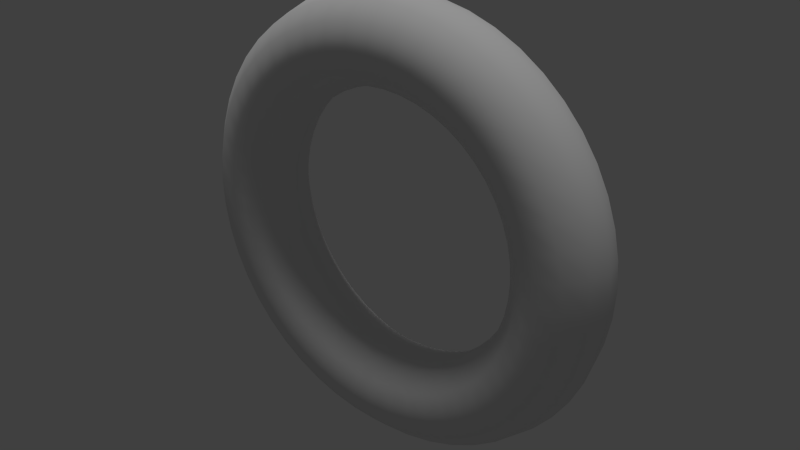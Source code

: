 # Source: torus.blend  (saved by Blender 2.72.0; exported with 4.5.12 LTS)
import bpy
from mathutils import Matrix  # noqa: F401  (used for matrix-valued properties, if any)

bpy.ops.wm.read_factory_settings(use_empty=True)
scene = bpy.context.scene
scene.name = 'Scene'

# ---- collections
col_collection_1 = bpy.data.collections.new('Collection 1'); scene.collection.children.link(col_collection_1)

# ---- world
world_world = bpy.data.worlds.new('World'); scene.world = world_world
world_world.color = (0.05088, 0.05088, 0.05088)
world_world.use_sun_shadow = False
world_world.sun_shadow_jitter_overblur = 0.0
world_world.cycles.sampling_method = 'MANUAL'
world_world.cycles.sample_map_resolution = 256

# ---- lights
light_hemi = bpy.data.lights.new('Hemi', 'SUN')
light_hemi.transmission_factor = 0.0
light_hemi.angle = 0.1993
light_hemi.energy = 1.0
light_hemi.shadow_buffer_clip_start = 0.5
light_hemi.shadow_soft_size = 0.1
light_hemi.shadow_cascade_max_distance = 1000.0
light_hemi.cycles.use_multiple_importance_sampling = False

# ---- meshes
me_torus = bpy.data.meshes.new('Torus')
me_torus.from_pydata([(1.25, 6.398e-08, 1.24), (1.217, -0.125, 1.24), (1.125, -0.2165, 1.24), (1.0, -0.25, 1.24), (0.875, -0.2165, 1.24), (0.7835, -0.125, 1.24), (0.75, 6.398e-08, 1.24), (0.7835, 0.125, 1.24), (0.875, 0.2165, 1.24), (1.0, 0.25, 1.24), (1.125, 0.2165, 1.24), (1.217, 0.125, 1.24), (1.239, 5.96e-08, 1.403), (1.206, -0.125, 1.399), (1.115, -0.2165, 1.387), (0.9914, -0.25, 1.371), (0.8675, -0.2165, 1.354), (0.7768, -0.125, 1.342), (0.7436, 5.96e-08, 1.338), (0.7768, 0.125, 1.342), (0.8675, 0.2165, 1.354), (0.9914, 0.25, 1.371), (1.115, 0.2165, 1.387), (1.206, 0.125, 1.399), (1.207, 5.96e-08, 1.564), (1.175, -0.125, 1.555), (1.087, -0.2165, 1.531), (0.9659, -0.25, 1.499), (0.8452, -0.2165, 1.467), (0.7568, -0.125, 1.443), (0.7244, 5.96e-08, 1.434), (0.7568, 0.125, 1.443), (0.8452, 0.2165, 1.467), (0.9659, 0.25, 1.499), (1.087, 0.2165, 1.531), (1.175, 0.125, 1.555), (1.155, 2.98e-08, 1.719), (1.124, -0.125, 1.706), (1.039, -0.2165, 1.671), (0.9239, -0.25, 1.623), (0.8084, -0.2165, 1.575), (0.7239, -0.125, 1.54), (0.6929, 5.96e-08, 1.527), (0.7239, 0.125, 1.54), (0.8084, 0.2165, 1.575), (0.9239, 0.25, 1.623), (1.039, 0.2165, 1.671), (1.124, 0.125, 1.706), (1.083, 5.96e-08, 1.865), (1.054, -0.125, 1.848), (0.9743, -0.2165, 1.803), (0.866, -0.25, 1.74), (0.7578, -0.2165, 1.678), (0.6785, -0.125, 1.632), (0.6495, 5.96e-08, 1.615), (0.6785, 0.125, 1.632), (0.7578, 0.2165, 1.678), (0.866, 0.25, 1.74), (0.9743, 0.2165, 1.803), (1.054, 0.125, 1.848), (0.9917, 5.96e-08, 2.001), (0.9651, -0.125, 1.981), (0.8925, -0.2165, 1.925), (0.7934, -0.25, 1.849), (0.6942, -0.2165, 1.773), (0.6216, -0.125, 1.717), (0.595, 2.98e-08, 1.697), (0.6216, 0.125, 1.717), (0.6942, 0.2165, 1.773), (0.7934, 0.25, 1.849), (0.8925, 0.2165, 1.925), (0.9651, 0.125, 1.981), (0.8839, 0.0, 2.124), (0.8602, -0.125, 2.1), (0.7955, -0.2165, 2.036), (0.7071, -0.25, 1.947), (0.6187, -0.2165, 1.859), (0.554, -0.125, 1.794), (0.5303, 5.96e-08, 1.771), (0.554, 0.125, 1.794), (0.6187, 0.2165, 1.859), (0.7071, 0.25, 1.947), (0.7955, 0.2165, 2.036), (0.8602, 0.125, 2.1), (0.761, 0.0, 2.232), (0.7406, -0.125, 2.205), (0.6849, -0.2165, 2.133), (0.6088, -0.25, 2.034), (0.5327, -0.2165, 1.934), (0.477, -0.125, 1.862), (0.4566, 5.96e-08, 1.835), (0.477, 0.125, 1.862), (0.5327, 0.2165, 1.934), (0.6088, 0.25, 2.034), (0.6849, 0.2165, 2.133), (0.7406, 0.125, 2.205), (0.625, 0.0, 2.323), (0.6083, -0.125, 2.294), (0.5625, -0.2165, 2.214), (0.5, -0.25, 2.106), (0.4375, -0.2165, 1.998), (0.3917, -0.125, 1.919), (0.375, 5.96e-08, 1.89), (0.3917, 0.125, 1.919), (0.4375, 0.2165, 1.998), (0.5, 0.25, 2.106), (0.5625, 0.2165, 2.214), (0.6083, 0.125, 2.294), (0.4784, 0.0, 2.395), (0.4655, -0.125, 2.364), (0.4305, -0.2165, 2.28), (0.3827, -0.25, 2.164), (0.3348, -0.2165, 2.049), (0.2998, -0.125, 1.964), (0.287, 5.96e-08, 1.933), (0.2998, 0.125, 1.964), (0.3348, 0.2165, 2.049), (0.3827, 0.25, 2.164), (0.4305, 0.2165, 2.28), (0.4655, 0.125, 2.364), (0.3235, 0.0, 2.448), (0.3149, -0.125, 2.415), (0.2912, -0.2165, 2.327), (0.2588, -0.25, 2.206), (0.2265, -0.2165, 2.085), (0.2028, -0.125, 1.997), (0.1941, 5.96e-08, 1.965), (0.2028, 0.125, 1.997), (0.2265, 0.2165, 2.085), (0.2588, 0.25, 2.206), (0.2912, 0.2165, 2.327), (0.3149, 0.125, 2.415), (0.1632, 0.0, 2.479), (0.1588, -0.125, 2.446), (0.1468, -0.2165, 2.356), (0.1305, -0.25, 2.232), (0.1142, -0.2165, 2.108), (0.1023, -0.125, 2.017), (0.09789, 5.96e-08, 1.984), (0.1023, 0.125, 2.017), (0.1142, 0.2165, 2.108), (0.1305, 0.25, 2.232), (0.1468, 0.2165, 2.356), (0.1588, 0.125, 2.446), (5.96e-08, 0.0, 2.49), (1.192e-07, -0.125, 2.457), (1.192e-07, -0.2165, 2.365), (8.941e-08, -0.25, 2.24), (8.941e-08, -0.2165, 2.115), (5.96e-08, -0.125, 2.024), (8.941e-08, 5.96e-08, 1.99), (5.96e-08, 0.125, 2.024), (8.941e-08, 0.2165, 2.115), (8.941e-08, 0.25, 2.24), (1.192e-07, 0.2165, 2.365), (1.192e-07, 0.125, 2.457), (-0.1632, 0.0, 2.479), (-0.1588, -0.125, 2.446), (-0.1468, -0.2165, 2.356), (-0.1305, -0.25, 2.232), (-0.1142, -0.2165, 2.108), (-0.1023, -0.125, 2.017), (-0.09789, 5.96e-08, 1.984), (-0.1023, 0.125, 2.017), (-0.1142, 0.2165, 2.108), (-0.1305, 0.25, 2.232), (-0.1468, 0.2165, 2.356), (-0.1588, 0.125, 2.446), (-0.3235, 0.0, 2.448), (-0.3149, -0.125, 2.415), (-0.2912, -0.2165, 2.327), (-0.2588, -0.25, 2.206), (-0.2265, -0.2165, 2.085), (-0.2028, -0.125, 1.997), (-0.1941, 5.96e-08, 1.965), (-0.2028, 0.125, 1.997), (-0.2265, 0.2165, 2.085), (-0.2588, 0.25, 2.206), (-0.2912, 0.2165, 2.327), (-0.3149, 0.125, 2.415), (-0.4784, 0.0, 2.395), (-0.4655, -0.125, 2.364), (-0.4305, -0.2165, 2.28), (-0.3827, -0.25, 2.164), (-0.3348, -0.2165, 2.049), (-0.2998, -0.125, 1.964), (-0.287, 5.96e-08, 1.933), (-0.2998, 0.125, 1.964), (-0.3348, 0.2165, 2.049), (-0.3827, 0.25, 2.164), (-0.4305, 0.2165, 2.28), (-0.4655, 0.125, 2.364), (-0.625, 0.0, 2.323), (-0.6083, -0.125, 2.294), (-0.5625, -0.2165, 2.214), (-0.5, -0.25, 2.106), (-0.4375, -0.2165, 1.998), (-0.3917, -0.125, 1.919), (-0.375, 5.96e-08, 1.89), (-0.3917, 0.125, 1.919), (-0.4375, 0.2165, 1.998), (-0.5, 0.25, 2.106), (-0.5625, 0.2165, 2.214), (-0.6083, 0.125, 2.294), (-0.761, 0.0, 2.232), (-0.7406, -0.125, 2.205), (-0.6849, -0.2165, 2.133), (-0.6088, -0.25, 2.034), (-0.5327, -0.2165, 1.934), (-0.477, -0.125, 1.862), (-0.4566, 5.96e-08, 1.835), (-0.477, 0.125, 1.862), (-0.5327, 0.2165, 1.934), (-0.6088, 0.25, 2.034), (-0.6849, 0.2165, 2.133), (-0.7406, 0.125, 2.205), (-0.8839, 0.0, 2.124), (-0.8602, -0.125, 2.1), (-0.7955, -0.2165, 2.036), (-0.7071, -0.25, 1.947), (-0.6187, -0.2165, 1.859), (-0.554, -0.125, 1.794), (-0.5303, 5.96e-08, 1.771), (-0.554, 0.125, 1.794), (-0.6187, 0.2165, 1.859), (-0.7071, 0.25, 1.947), (-0.7955, 0.2165, 2.036), (-0.8602, 0.125, 2.1), (-0.9917, 5.96e-08, 2.001), (-0.9651, -0.125, 1.981), (-0.8925, -0.2165, 1.925), (-0.7934, -0.25, 1.849), (-0.6942, -0.2165, 1.773), (-0.6216, -0.125, 1.717), (-0.595, 2.98e-08, 1.697), (-0.6216, 0.125, 1.717), (-0.6942, 0.2165, 1.773), (-0.7934, 0.25, 1.849), (-0.8925, 0.2165, 1.925), (-0.9651, 0.125, 1.981), (-1.083, 5.96e-08, 1.865), (-1.054, -0.125, 1.848), (-0.9743, -0.2165, 1.803), (-0.866, -0.25, 1.74), (-0.7578, -0.2165, 1.678), (-0.6785, -0.125, 1.632), (-0.6495, 5.96e-08, 1.615), (-0.6785, 0.125, 1.632), (-0.7578, 0.2165, 1.678), (-0.866, 0.25, 1.74), (-0.9743, 0.2165, 1.803), (-1.054, 0.125, 1.848), (-1.155, 2.98e-08, 1.719), (-1.124, -0.125, 1.706), (-1.039, -0.2165, 1.671), (-0.9239, -0.25, 1.623), (-0.8084, -0.2165, 1.575), (-0.7239, -0.125, 1.54), (-0.6929, 5.96e-08, 1.527), (-0.7239, 0.125, 1.54), (-0.8084, 0.2165, 1.575), (-0.9239, 0.25, 1.623), (-1.039, 0.2165, 1.671), (-1.124, 0.125, 1.706), (-1.207, 5.96e-08, 1.564), (-1.175, -0.125, 1.555), (-1.087, -0.2165, 1.531), (-0.9659, -0.25, 1.499), (-0.8452, -0.2165, 1.467), (-0.7568, -0.125, 1.443), (-0.7244, 5.96e-08, 1.434), (-0.7568, 0.125, 1.443), (-0.8452, 0.2165, 1.467), (-0.9659, 0.25, 1.499), (-1.087, 0.2165, 1.531), (-1.175, 0.125, 1.555), (-1.239, 5.96e-08, 1.403), (-1.206, -0.125, 1.399), (-1.115, -0.2165, 1.387), (-0.9914, -0.25, 1.371), (-0.8675, -0.2165, 1.354), (-0.7768, -0.125, 1.342), (-0.7436, 5.96e-08, 1.338), (-0.7768, 0.125, 1.342), (-0.8675, 0.2165, 1.354), (-0.9914, 0.25, 1.371), (-1.115, 0.2165, 1.387), (-1.206, 0.125, 1.399), (-1.25, 6.398e-08, 1.24), (-1.217, -0.125, 1.24), (-1.125, -0.2165, 1.24), (-1.0, -0.25, 1.24), (-0.875, -0.2165, 1.24), (-0.7835, -0.125, 1.24), (-0.75, 6.398e-08, 1.24), (-0.7835, 0.125, 1.24), (-0.875, 0.2165, 1.24), (-1.0, 0.25, 1.24), (-1.125, 0.2165, 1.24), (-1.217, 0.125, 1.24), (-1.239, 7.451e-08, 1.077), (-1.206, -0.125, 1.081), (-1.115, -0.2165, 1.093), (-0.9914, -0.25, 1.11), (-0.8675, -0.2165, 1.126), (-0.7768, -0.125, 1.138), (-0.7436, 6.706e-08, 1.142), (-0.7768, 0.125, 1.138), (-0.8675, 0.2165, 1.126), (-0.9914, 0.25, 1.11), (-1.115, 0.2165, 1.093), (-1.206, 0.125, 1.081), (-1.207, 8.941e-08, 0.9167), (-1.175, -0.125, 0.9253), (-1.087, -0.2165, 0.949), (-0.9659, -0.25, 0.9814), (-0.8452, -0.2165, 1.014), (-0.7568, -0.125, 1.037), (-0.7244, 7.451e-08, 1.046), (-0.7568, 0.125, 1.037), (-0.8452, 0.2165, 1.014), (-0.9659, 0.25, 0.9814), (-1.087, 0.2165, 0.949), (-1.175, 0.125, 0.9253), (-1.155, 8.941e-08, 0.7618), (-1.124, -0.125, 0.7747), (-1.039, -0.2165, 0.8097), (-0.9239, -0.25, 0.8575), (-0.8084, -0.2165, 0.9053), (-0.7239, -0.125, 0.9404), (-0.6929, 8.941e-08, 0.9532), (-0.7239, 0.125, 0.9404), (-0.8084, 0.2165, 0.9053), (-0.9239, 0.25, 0.8575), (-1.039, 0.2165, 0.8097), (-1.124, 0.125, 0.7747), (-1.083, 1.192e-07, 0.6152), (-1.054, -0.125, 0.6319), (-0.9743, -0.2165, 0.6777), (-0.866, -0.25, 0.7402), (-0.7578, -0.2165, 0.8027), (-0.6785, -0.125, 0.8484), (-0.6495, 8.941e-08, 0.8652), (-0.6785, 0.125, 0.8484), (-0.7578, 0.2165, 0.8027), (-0.866, 0.25, 0.7402), (-0.9743, 0.2165, 0.6777), (-1.054, 0.125, 0.6319), (-0.9917, 1.192e-07, 0.4792), (-0.9651, -0.125, 0.4996), (-0.8925, -0.2165, 0.5553), (-0.7934, -0.25, 0.6314), (-0.6942, -0.2165, 0.7075), (-0.6216, -0.125, 0.7632), (-0.595, 8.941e-08, 0.7836), (-0.6216, 0.125, 0.7632), (-0.6942, 0.2165, 0.7075), (-0.7934, 0.25, 0.6314), (-0.8925, 0.2165, 0.5553), (-0.9651, 0.125, 0.4996), (-0.8839, 1.192e-07, 0.3563), (-0.8602, -0.125, 0.38), (-0.7955, -0.2165, 0.4447), (-0.7071, -0.25, 0.5331), (-0.6187, -0.2165, 0.6215), (-0.554, -0.125, 0.6862), (-0.5303, 5.96e-08, 0.7099), (-0.554, 0.125, 0.6862), (-0.6187, 0.2165, 0.6215), (-0.7071, 0.25, 0.5331), (-0.7955, 0.2165, 0.4447), (-0.8602, 0.125, 0.38), (-0.761, 1.192e-07, 0.2485), (-0.7406, -0.125, 0.2751), (-0.6849, -0.2165, 0.3477), (-0.6088, -0.25, 0.4468), (-0.5327, -0.2165, 0.546), (-0.477, -0.125, 0.6186), (-0.4566, 1.192e-07, 0.6452), (-0.477, 0.125, 0.6186), (-0.5327, 0.2165, 0.546), (-0.6088, 0.25, 0.4468), (-0.6849, 0.2165, 0.3477), (-0.7406, 0.125, 0.2751), (-0.625, 1.192e-07, 0.1577), (-0.6083, -0.125, 0.1867), (-0.5625, -0.2165, 0.2659), (-0.5, -0.25, 0.3742), (-0.4375, -0.2165, 0.4824), (-0.3917, -0.125, 0.5617), (-0.375, 1.192e-07, 0.5907), (-0.3917, 0.125, 0.5617), (-0.4375, 0.2165, 0.4824), (-0.5, 0.25, 0.3742), (-0.5625, 0.2165, 0.2659), (-0.6083, 0.125, 0.1867), (-0.4784, 1.192e-07, 0.08534), (-0.4655, -0.125, 0.1163), (-0.4305, -0.2165, 0.2008), (-0.3827, -0.25, 0.3163), (-0.3348, -0.2165, 0.4318), (-0.2998, -0.125, 0.5163), (-0.287, 1.192e-07, 0.5473), (-0.2998, 0.125, 0.5163), (-0.3348, 0.2165, 0.4318), (-0.3827, 0.25, 0.3163), (-0.4305, 0.2165, 0.2008), (-0.4655, 0.125, 0.1163), (-0.3235, 1.192e-07, 0.03278), (-0.3149, -0.125, 0.06513), (-0.2912, -0.2165, 0.1535), (-0.2588, -0.25, 0.2743), (-0.2265, -0.2165, 0.395), (-0.2028, -0.125, 0.4834), (-0.1941, 1.192e-07, 0.5157), (-0.2028, 0.125, 0.4834), (-0.2265, 0.2165, 0.395), (-0.2588, 0.25, 0.2743), (-0.2912, 0.2165, 0.1535), (-0.3149, 0.125, 0.06513), (-0.1632, 1.192e-07, 0.0008835), (-0.1588, -0.125, 0.03409), (-0.1468, -0.2165, 0.1248), (-0.1305, -0.25, 0.2487), (-0.1142, -0.2165, 0.3727), (-0.1023, -0.125, 0.4634), (-0.0979, 1.192e-07, 0.4966), (-0.1023, 0.125, 0.4634), (-0.1142, 0.2165, 0.3727), (-0.1305, 0.25, 0.2487), (-0.1468, 0.2165, 0.1248), (-0.1588, 0.125, 0.03409), (5.96e-08, 1.192e-07, -0.009811), (1.192e-07, -0.125, 0.02368), (1.192e-07, -0.2165, 0.1152), (8.941e-08, -0.25, 0.2402), (8.941e-08, -0.2165, 0.3652), (5.96e-08, -0.125, 0.4567), (8.941e-08, 1.192e-07, 0.4902), (5.96e-08, 0.125, 0.4567), (8.941e-08, 0.2165, 0.3652), (8.941e-08, 0.25, 0.2402), (1.192e-07, 0.2165, 0.1152), (1.192e-07, 0.125, 0.02368), (0.1632, 1.192e-07, 0.0008833), (0.1588, -0.125, 0.03409), (0.1468, -0.2165, 0.1248), (0.1305, -0.25, 0.2487), (0.1142, -0.2165, 0.3727), (0.1023, -0.125, 0.4634), (0.09789, 1.192e-07, 0.4966), (0.1023, 0.125, 0.4634), (0.1142, 0.2165, 0.3727), (0.1305, 0.25, 0.2487), (0.1468, 0.2165, 0.1248), (0.1588, 0.125, 0.03409), (0.3235, 1.192e-07, 0.03278), (0.3149, -0.125, 0.06513), (0.2912, -0.2165, 0.1535), (0.2588, -0.25, 0.2743), (0.2265, -0.2165, 0.395), (0.2028, -0.125, 0.4834), (0.1941, 1.192e-07, 0.5157), (0.2028, 0.125, 0.4834), (0.2265, 0.2165, 0.395), (0.2588, 0.25, 0.2743), (0.2912, 0.2165, 0.1535), (0.3149, 0.125, 0.06513), (0.4784, 1.192e-07, 0.08534), (0.4655, -0.125, 0.1163), (0.4305, -0.2165, 0.2008), (0.3827, -0.25, 0.3163), (0.3348, -0.2165, 0.4318), (0.2998, -0.125, 0.5163), (0.287, 1.192e-07, 0.5473), (0.2998, 0.125, 0.5163), (0.3348, 0.2165, 0.4318), (0.3827, 0.25, 0.3163), (0.4305, 0.2165, 0.2008), (0.4655, 0.125, 0.1163), (0.625, 1.192e-07, 0.1577), (0.6083, -0.125, 0.1867), (0.5625, -0.2165, 0.2659), (0.5, -0.25, 0.3742), (0.4375, -0.2165, 0.4824), (0.3917, -0.125, 0.5617), (0.375, 1.192e-07, 0.5907), (0.3917, 0.125, 0.5617), (0.4375, 0.2165, 0.4824), (0.5, 0.25, 0.3742), (0.5625, 0.2165, 0.2659), (0.6083, 0.125, 0.1867), (0.761, 1.192e-07, 0.2485), (0.7406, -0.125, 0.2751), (0.6849, -0.2165, 0.3477), (0.6088, -0.25, 0.4468), (0.5327, -0.2165, 0.546), (0.477, -0.125, 0.6186), (0.4566, 1.192e-07, 0.6452), (0.477, 0.125, 0.6186), (0.5327, 0.2165, 0.546), (0.6088, 0.25, 0.4468), (0.6849, 0.2165, 0.3477), (0.7406, 0.125, 0.2751), (0.8839, 1.192e-07, 0.3563), (0.8602, -0.125, 0.38), (0.7955, -0.2165, 0.4447), (0.7071, -0.25, 0.5331), (0.6187, -0.2165, 0.6215), (0.554, -0.125, 0.6862), (0.5303, 5.96e-08, 0.7099), (0.554, 0.125, 0.6862), (0.6187, 0.2165, 0.6215), (0.7071, 0.25, 0.5331), (0.7955, 0.2165, 0.4447), (0.8602, 0.125, 0.38), (0.9917, 1.192e-07, 0.4792), (0.9651, -0.125, 0.4996), (0.8925, -0.2165, 0.5553), (0.7934, -0.25, 0.6314), (0.6942, -0.2165, 0.7075), (0.6216, -0.125, 0.7632), (0.595, 8.941e-08, 0.7836), (0.6216, 0.125, 0.7632), (0.6942, 0.2165, 0.7075), (0.7934, 0.25, 0.6314), (0.8925, 0.2165, 0.5553), (0.9651, 0.125, 0.4996), (1.083, 1.192e-07, 0.6152), (1.054, -0.125, 0.6319), (0.9743, -0.2165, 0.6777), (0.866, -0.25, 0.7402), (0.7578, -0.2165, 0.8027), (0.6785, -0.125, 0.8484), (0.6495, 8.941e-08, 0.8652), (0.6785, 0.125, 0.8484), (0.7578, 0.2165, 0.8027), (0.866, 0.25, 0.7402), (0.9743, 0.2165, 0.6777), (1.054, 0.125, 0.6319), (1.155, 8.941e-08, 0.7618), (1.124, -0.125, 0.7747), (1.039, -0.2165, 0.8097), (0.9239, -0.25, 0.8575), (0.8084, -0.2165, 0.9053), (0.7239, -0.125, 0.9404), (0.6929, 8.941e-08, 0.9532), (0.7239, 0.125, 0.9404), (0.8084, 0.2165, 0.9053), (0.9239, 0.25, 0.8575), (1.039, 0.2165, 0.8097), (1.124, 0.125, 0.7747), (1.207, 8.941e-08, 0.9167), (1.175, -0.125, 0.9253), (1.087, -0.2165, 0.949), (0.9659, -0.25, 0.9814), (0.8452, -0.2165, 1.014), (0.7568, -0.125, 1.037), (0.7244, 7.451e-08, 1.046), (0.7568, 0.125, 1.037), (0.8452, 0.2165, 1.014), (0.9659, 0.25, 0.9814), (1.087, 0.2165, 0.949), (1.175, 0.125, 0.9253), (1.239, 7.451e-08, 1.077), (1.206, -0.125, 1.081), (1.115, -0.2165, 1.093), (0.9914, -0.25, 1.11), (0.8675, -0.2165, 1.126), (0.7768, -0.125, 1.138), (0.7436, 6.706e-08, 1.142), (0.7768, 0.125, 1.138), (0.8675, 0.2165, 1.126), (0.9914, 0.25, 1.11), (1.115, 0.2165, 1.093), (1.206, 0.125, 1.081)], [], [(0, 12, 13, 1), (1, 13, 14, 2), (2, 14, 15, 3), (3, 15, 16, 4), (4, 16, 17, 5), (5, 17, 18, 6), (6, 18, 19, 7), (7, 19, 20, 8), (8, 20, 21, 9), (9, 21, 22, 10), (10, 22, 23, 11), (0, 11, 23, 12), (12, 24, 25, 13), (13, 25, 26, 14), (14, 26, 27, 15), (15, 27, 28, 16), (16, 28, 29, 17), (17, 29, 30, 18), (18, 30, 31, 19), (19, 31, 32, 20), (20, 32, 33, 21), (21, 33, 34, 22), (22, 34, 35, 23), (23, 35, 24, 12), (24, 36, 37, 25), (25, 37, 38, 26), (26, 38, 39, 27), (27, 39, 40, 28), (28, 40, 41, 29), (29, 41, 42, 30), (30, 42, 43, 31), (31, 43, 44, 32), (32, 44, 45, 33), (33, 45, 46, 34), (34, 46, 47, 35), (35, 47, 36, 24), (36, 48, 49, 37), (37, 49, 50, 38), (38, 50, 51, 39), (39, 51, 52, 40), (40, 52, 53, 41), (41, 53, 54, 42), (42, 54, 55, 43), (43, 55, 56, 44), (44, 56, 57, 45), (45, 57, 58, 46), (46, 58, 59, 47), (47, 59, 48, 36), (48, 60, 61, 49), (49, 61, 62, 50), (50, 62, 63, 51), (51, 63, 64, 52), (52, 64, 65, 53), (53, 65, 66, 54), (54, 66, 67, 55), (55, 67, 68, 56), (56, 68, 69, 57), (57, 69, 70, 58), (58, 70, 71, 59), (59, 71, 60, 48), (60, 72, 73, 61), (61, 73, 74, 62), (62, 74, 75, 63), (63, 75, 76, 64), (64, 76, 77, 65), (65, 77, 78, 66), (66, 78, 79, 67), (67, 79, 80, 68), (68, 80, 81, 69), (69, 81, 82, 70), (70, 82, 83, 71), (71, 83, 72, 60), (72, 84, 85, 73), (73, 85, 86, 74), (74, 86, 87, 75), (75, 87, 88, 76), (76, 88, 89, 77), (77, 89, 90, 78), (78, 90, 91, 79), (79, 91, 92, 80), (80, 92, 93, 81), (81, 93, 94, 82), (82, 94, 95, 83), (83, 95, 84, 72), (84, 96, 97, 85), (85, 97, 98, 86), (86, 98, 99, 87), (87, 99, 100, 88), (88, 100, 101, 89), (89, 101, 102, 90), (90, 102, 103, 91), (91, 103, 104, 92), (92, 104, 105, 93), (93, 105, 106, 94), (94, 106, 107, 95), (95, 107, 96, 84), (96, 108, 109, 97), (97, 109, 110, 98), (98, 110, 111, 99), (99, 111, 112, 100), (100, 112, 113, 101), (101, 113, 114, 102), (102, 114, 115, 103), (103, 115, 116, 104), (104, 116, 117, 105), (105, 117, 118, 106), (106, 118, 119, 107), (107, 119, 108, 96), (108, 120, 121, 109), (109, 121, 122, 110), (110, 122, 123, 111), (111, 123, 124, 112), (112, 124, 125, 113), (113, 125, 126, 114), (114, 126, 127, 115), (115, 127, 128, 116), (116, 128, 129, 117), (117, 129, 130, 118), (118, 130, 131, 119), (119, 131, 120, 108), (120, 132, 133, 121), (121, 133, 134, 122), (122, 134, 135, 123), (123, 135, 136, 124), (124, 136, 137, 125), (125, 137, 138, 126), (126, 138, 139, 127), (127, 139, 140, 128), (128, 140, 141, 129), (129, 141, 142, 130), (130, 142, 143, 131), (131, 143, 132, 120), (132, 144, 145, 133), (133, 145, 146, 134), (134, 146, 147, 135), (135, 147, 148, 136), (136, 148, 149, 137), (137, 149, 150, 138), (138, 150, 151, 139), (139, 151, 152, 140), (140, 152, 153, 141), (141, 153, 154, 142), (142, 154, 155, 143), (143, 155, 144, 132), (144, 156, 157, 145), (145, 157, 158, 146), (146, 158, 159, 147), (147, 159, 160, 148), (148, 160, 161, 149), (149, 161, 162, 150), (150, 162, 163, 151), (151, 163, 164, 152), (152, 164, 165, 153), (153, 165, 166, 154), (154, 166, 167, 155), (155, 167, 156, 144), (156, 168, 169, 157), (157, 169, 170, 158), (158, 170, 171, 159), (159, 171, 172, 160), (160, 172, 173, 161), (161, 173, 174, 162), (162, 174, 175, 163), (163, 175, 176, 164), (164, 176, 177, 165), (165, 177, 178, 166), (166, 178, 179, 167), (167, 179, 168, 156), (168, 180, 181, 169), (169, 181, 182, 170), (170, 182, 183, 171), (171, 183, 184, 172), (172, 184, 185, 173), (173, 185, 186, 174), (174, 186, 187, 175), (175, 187, 188, 176), (176, 188, 189, 177), (177, 189, 190, 178), (178, 190, 191, 179), (179, 191, 180, 168), (180, 192, 193, 181), (181, 193, 194, 182), (182, 194, 195, 183), (183, 195, 196, 184), (184, 196, 197, 185), (185, 197, 198, 186), (186, 198, 199, 187), (187, 199, 200, 188), (188, 200, 201, 189), (189, 201, 202, 190), (190, 202, 203, 191), (191, 203, 192, 180), (192, 204, 205, 193), (193, 205, 206, 194), (194, 206, 207, 195), (195, 207, 208, 196), (196, 208, 209, 197), (197, 209, 210, 198), (198, 210, 211, 199), (199, 211, 212, 200), (200, 212, 213, 201), (201, 213, 214, 202), (202, 214, 215, 203), (203, 215, 204, 192), (204, 216, 217, 205), (205, 217, 218, 206), (206, 218, 219, 207), (207, 219, 220, 208), (208, 220, 221, 209), (209, 221, 222, 210), (210, 222, 223, 211), (211, 223, 224, 212), (212, 224, 225, 213), (213, 225, 226, 214), (214, 226, 227, 215), (215, 227, 216, 204), (216, 228, 229, 217), (217, 229, 230, 218), (218, 230, 231, 219), (219, 231, 232, 220), (220, 232, 233, 221), (221, 233, 234, 222), (222, 234, 235, 223), (223, 235, 236, 224), (224, 236, 237, 225), (225, 237, 238, 226), (226, 238, 239, 227), (227, 239, 228, 216), (228, 240, 241, 229), (229, 241, 242, 230), (230, 242, 243, 231), (231, 243, 244, 232), (232, 244, 245, 233), (233, 245, 246, 234), (234, 246, 247, 235), (235, 247, 248, 236), (236, 248, 249, 237), (237, 249, 250, 238), (238, 250, 251, 239), (239, 251, 240, 228), (240, 252, 253, 241), (241, 253, 254, 242), (242, 254, 255, 243), (243, 255, 256, 244), (244, 256, 257, 245), (245, 257, 258, 246), (246, 258, 259, 247), (247, 259, 260, 248), (248, 260, 261, 249), (249, 261, 262, 250), (250, 262, 263, 251), (251, 263, 252, 240), (252, 264, 265, 253), (253, 265, 266, 254), (254, 266, 267, 255), (255, 267, 268, 256), (256, 268, 269, 257), (257, 269, 270, 258), (258, 270, 271, 259), (259, 271, 272, 260), (260, 272, 273, 261), (261, 273, 274, 262), (262, 274, 275, 263), (263, 275, 264, 252), (264, 276, 277, 265), (265, 277, 278, 266), (266, 278, 279, 267), (267, 279, 280, 268), (268, 280, 281, 269), (269, 281, 282, 270), (270, 282, 283, 271), (271, 283, 284, 272), (272, 284, 285, 273), (273, 285, 286, 274), (274, 286, 287, 275), (275, 287, 276, 264), (276, 288, 289, 277), (277, 289, 290, 278), (278, 290, 291, 279), (279, 291, 292, 280), (280, 292, 293, 281), (281, 293, 294, 282), (282, 294, 295, 283), (283, 295, 296, 284), (284, 296, 297, 285), (285, 297, 298, 286), (286, 298, 299, 287), (287, 299, 288, 276), (288, 300, 301, 289), (289, 301, 302, 290), (290, 302, 303, 291), (291, 303, 304, 292), (292, 304, 305, 293), (293, 305, 306, 294), (294, 306, 307, 295), (295, 307, 308, 296), (296, 308, 309, 297), (297, 309, 310, 298), (298, 310, 311, 299), (299, 311, 300, 288), (300, 312, 313, 301), (301, 313, 314, 302), (302, 314, 315, 303), (303, 315, 316, 304), (304, 316, 317, 305), (305, 317, 318, 306), (306, 318, 319, 307), (307, 319, 320, 308), (308, 320, 321, 309), (309, 321, 322, 310), (310, 322, 323, 311), (311, 323, 312, 300), (312, 324, 325, 313), (313, 325, 326, 314), (314, 326, 327, 315), (315, 327, 328, 316), (316, 328, 329, 317), (317, 329, 330, 318), (318, 330, 331, 319), (319, 331, 332, 320), (320, 332, 333, 321), (321, 333, 334, 322), (322, 334, 335, 323), (323, 335, 324, 312), (324, 336, 337, 325), (325, 337, 338, 326), (326, 338, 339, 327), (327, 339, 340, 328), (328, 340, 341, 329), (329, 341, 342, 330), (330, 342, 343, 331), (331, 343, 344, 332), (332, 344, 345, 333), (333, 345, 346, 334), (334, 346, 347, 335), (335, 347, 336, 324), (336, 348, 349, 337), (337, 349, 350, 338), (338, 350, 351, 339), (339, 351, 352, 340), (340, 352, 353, 341), (341, 353, 354, 342), (342, 354, 355, 343), (343, 355, 356, 344), (344, 356, 357, 345), (345, 357, 358, 346), (346, 358, 359, 347), (347, 359, 348, 336), (348, 360, 361, 349), (349, 361, 362, 350), (350, 362, 363, 351), (351, 363, 364, 352), (352, 364, 365, 353), (353, 365, 366, 354), (354, 366, 367, 355), (355, 367, 368, 356), (356, 368, 369, 357), (357, 369, 370, 358), (358, 370, 371, 359), (359, 371, 360, 348), (360, 372, 373, 361), (361, 373, 374, 362), (362, 374, 375, 363), (363, 375, 376, 364), (364, 376, 377, 365), (365, 377, 378, 366), (366, 378, 379, 367), (367, 379, 380, 368), (368, 380, 381, 369), (369, 381, 382, 370), (370, 382, 383, 371), (371, 383, 372, 360), (372, 384, 385, 373), (373, 385, 386, 374), (374, 386, 387, 375), (375, 387, 388, 376), (376, 388, 389, 377), (377, 389, 390, 378), (378, 390, 391, 379), (379, 391, 392, 380), (380, 392, 393, 381), (381, 393, 394, 382), (382, 394, 395, 383), (383, 395, 384, 372), (384, 396, 397, 385), (385, 397, 398, 386), (386, 398, 399, 387), (387, 399, 400, 388), (388, 400, 401, 389), (389, 401, 402, 390), (390, 402, 403, 391), (391, 403, 404, 392), (392, 404, 405, 393), (393, 405, 406, 394), (394, 406, 407, 395), (395, 407, 396, 384), (396, 408, 409, 397), (397, 409, 410, 398), (398, 410, 411, 399), (399, 411, 412, 400), (400, 412, 413, 401), (401, 413, 414, 402), (402, 414, 415, 403), (403, 415, 416, 404), (404, 416, 417, 405), (405, 417, 418, 406), (406, 418, 419, 407), (407, 419, 408, 396), (408, 420, 421, 409), (409, 421, 422, 410), (410, 422, 423, 411), (411, 423, 424, 412), (412, 424, 425, 413), (413, 425, 426, 414), (414, 426, 427, 415), (415, 427, 428, 416), (416, 428, 429, 417), (417, 429, 430, 418), (418, 430, 431, 419), (419, 431, 420, 408), (420, 432, 433, 421), (421, 433, 434, 422), (422, 434, 435, 423), (423, 435, 436, 424), (424, 436, 437, 425), (425, 437, 438, 426), (426, 438, 439, 427), (427, 439, 440, 428), (428, 440, 441, 429), (429, 441, 442, 430), (430, 442, 443, 431), (431, 443, 432, 420), (432, 444, 445, 433), (433, 445, 446, 434), (434, 446, 447, 435), (435, 447, 448, 436), (436, 448, 449, 437), (437, 449, 450, 438), (438, 450, 451, 439), (439, 451, 452, 440), (440, 452, 453, 441), (441, 453, 454, 442), (442, 454, 455, 443), (443, 455, 444, 432), (444, 456, 457, 445), (445, 457, 458, 446), (446, 458, 459, 447), (447, 459, 460, 448), (448, 460, 461, 449), (449, 461, 462, 450), (450, 462, 463, 451), (451, 463, 464, 452), (452, 464, 465, 453), (453, 465, 466, 454), (454, 466, 467, 455), (455, 467, 456, 444), (456, 468, 469, 457), (457, 469, 470, 458), (458, 470, 471, 459), (459, 471, 472, 460), (460, 472, 473, 461), (461, 473, 474, 462), (462, 474, 475, 463), (463, 475, 476, 464), (464, 476, 477, 465), (465, 477, 478, 466), (466, 478, 479, 467), (467, 479, 468, 456), (468, 480, 481, 469), (469, 481, 482, 470), (470, 482, 483, 471), (471, 483, 484, 472), (472, 484, 485, 473), (473, 485, 486, 474), (474, 486, 487, 475), (475, 487, 488, 476), (476, 488, 489, 477), (477, 489, 490, 478), (478, 490, 491, 479), (479, 491, 480, 468), (480, 492, 493, 481), (481, 493, 494, 482), (482, 494, 495, 483), (483, 495, 496, 484), (484, 496, 497, 485), (485, 497, 498, 486), (486, 498, 499, 487), (487, 499, 500, 488), (488, 500, 501, 489), (489, 501, 502, 490), (490, 502, 503, 491), (491, 503, 492, 480), (492, 504, 505, 493), (493, 505, 506, 494), (494, 506, 507, 495), (495, 507, 508, 496), (496, 508, 509, 497), (497, 509, 510, 498), (498, 510, 511, 499), (499, 511, 512, 500), (500, 512, 513, 501), (501, 513, 514, 502), (502, 514, 515, 503), (503, 515, 504, 492), (504, 516, 517, 505), (505, 517, 518, 506), (506, 518, 519, 507), (507, 519, 520, 508), (508, 520, 521, 509), (509, 521, 522, 510), (510, 522, 523, 511), (511, 523, 524, 512), (512, 524, 525, 513), (513, 525, 526, 514), (514, 526, 527, 515), (515, 527, 516, 504), (516, 528, 529, 517), (517, 529, 530, 518), (518, 530, 531, 519), (519, 531, 532, 520), (520, 532, 533, 521), (521, 533, 534, 522), (522, 534, 535, 523), (523, 535, 536, 524), (524, 536, 537, 525), (525, 537, 538, 526), (526, 538, 539, 527), (527, 539, 528, 516), (528, 540, 541, 529), (529, 541, 542, 530), (530, 542, 543, 531), (531, 543, 544, 532), (532, 544, 545, 533), (533, 545, 546, 534), (534, 546, 547, 535), (535, 547, 548, 536), (536, 548, 549, 537), (537, 549, 550, 538), (538, 550, 551, 539), (539, 551, 540, 528), (540, 552, 553, 541), (541, 553, 554, 542), (542, 554, 555, 543), (543, 555, 556, 544), (544, 556, 557, 545), (545, 557, 558, 546), (546, 558, 559, 547), (547, 559, 560, 548), (548, 560, 561, 549), (549, 561, 562, 550), (550, 562, 563, 551), (551, 563, 552, 540), (552, 564, 565, 553), (553, 565, 566, 554), (554, 566, 567, 555), (555, 567, 568, 556), (556, 568, 569, 557), (557, 569, 570, 558), (558, 570, 571, 559), (559, 571, 572, 560), (560, 572, 573, 561), (561, 573, 574, 562), (562, 574, 575, 563), (563, 575, 564, 552), (564, 0, 1, 565), (565, 1, 2, 566), (566, 2, 3, 567), (567, 3, 4, 568), (568, 4, 5, 569), (569, 5, 6, 570), (570, 6, 7, 571), (571, 7, 8, 572), (572, 8, 9, 573), (573, 9, 10, 574), (574, 10, 11, 575), (575, 11, 0, 564)])
me_torus.polygons.foreach_set('use_smooth', [True] * 576)
_uv = me_torus.uv_layers.new(name='UVMap')
_uv.uv.foreach_set('vector', [0.6496, 0.4491, 0.6654, 0.4756, 0.6442, 0.4872, 0.6296, 0.4623, 0.6296, 0.4623, 0.6442, 0.4872, 0.6234, 0.4983, 0.6099, 0.4751, 0.6099, 0.4751, 0.6234, 0.4983, 0.6021, 0.5092, 0.5898, 0.488, 0.5898, 0.488, 0.6021, 0.5092, 0.5803, 0.5205, 0.5689, 0.5014, 0.5689, 0.5014, 0.5803, 0.5205, 0.5582, 0.5327, 0.5475, 0.5155, 0.5475, 0.5155, 0.5582, 0.5327, 0.5366, 0.5454, 0.5266, 0.5297, 0.5268, 0.03184, 0.5363, 0.01624, 0.5577, 0.02827, 0.5475, 0.04553, 0.5475, 0.04553, 0.5577, 0.02827, 0.5799, 0.03998, 0.5689, 0.05934, 0.5689, 0.05934, 0.5799, 0.03998, 0.6021, 0.05114, 0.59, 0.07266, 0.59, 0.07266, 0.6021, 0.05114, 0.6238, 0.06205, 0.6104, 0.08548, 0.6104, 0.08548, 0.6238, 0.06205, 0.6449, 0.07302, 0.6303, 0.09809, 0.6503, 0.111, 0.6303, 0.09809, 0.6449, 0.07302, 0.6661, 0.08455, 0.6654, 0.4756, 0.6791, 0.5031, 0.6572, 0.5136, 0.6442, 0.4872, 0.6442, 0.4872, 0.6572, 0.5136, 0.6347, 0.5229, 0.6234, 0.4983, 0.6234, 0.4983, 0.6347, 0.5229, 0.6122, 0.5314, 0.6021, 0.5092, 0.6021, 0.5092, 0.6122, 0.5314, 0.5897, 0.5402, 0.5803, 0.5205, 0.5803, 0.5205, 0.5897, 0.5402, 0.5675, 0.5502, 0.5582, 0.5327, 0.5582, 0.5327, 0.5675, 0.5502, 0.5457, 0.5618, 0.5366, 0.5454, 0.5363, 0.01624, 0.5448, 0.0001565, 0.5663, 0.01077, 0.5577, 0.02827, 0.5577, 0.02827, 0.5663, 0.01077, 0.5889, 0.01994, 0.5799, 0.03998, 0.5799, 0.03998, 0.5889, 0.01994, 0.6121, 0.02831, 0.6021, 0.05114, 0.6021, 0.05114, 0.6121, 0.02831, 0.6353, 0.03692, 0.6238, 0.06205, 0.6238, 0.06205, 0.6353, 0.03692, 0.6579, 0.04647, 0.6449, 0.07302, 0.6449, 0.07302, 0.6579, 0.04647, 0.6799, 0.05705, 0.6661, 0.08455, 0.5467, 0.6596, 0.5249, 0.6809, 0.5087, 0.6634, 0.5295, 0.6426, 0.5295, 0.6426, 0.5087, 0.6634, 0.4923, 0.6462, 0.5113, 0.6263, 0.5113, 0.6263, 0.4923, 0.6462, 0.4754, 0.6289, 0.4923, 0.6106, 0.4923, 0.6106, 0.4754, 0.6289, 0.4581, 0.6112, 0.4731, 0.5952, 0.4731, 0.5952, 0.4581, 0.6112, 0.4409, 0.5929, 0.4548, 0.5792, 0.4548, 0.5792, 0.4409, 0.5929, 0.4247, 0.5746, 0.4379, 0.5622, 0.439, 0.9998, 0.425, 0.9873, 0.4414, 0.968, 0.4559, 0.9816, 0.4559, 0.9816, 0.4414, 0.968, 0.4583, 0.9492, 0.4737, 0.9648, 0.4737, 0.9648, 0.4583, 0.9492, 0.4753, 0.9313, 0.4922, 0.9491, 0.4922, 0.9491, 0.4753, 0.9313, 0.4919, 0.9139, 0.5108, 0.9336, 0.5108, 0.9336, 0.4919, 0.9139, 0.5081, 0.8964, 0.5291, 0.9174, 0.5291, 0.9174, 0.5081, 0.8964, 0.5243, 0.8783, 0.5467, 0.9, 0.5249, 0.6809, 0.5017, 0.7009, 0.4868, 0.6823, 0.5087, 0.6634, 0.5087, 0.6634, 0.4868, 0.6823, 0.4721, 0.664, 0.4923, 0.6462, 0.4923, 0.6462, 0.4721, 0.664, 0.457, 0.6453, 0.4754, 0.6289, 0.4754, 0.6289, 0.457, 0.6453, 0.4414, 0.6258, 0.4581, 0.6112, 0.4581, 0.6112, 0.4414, 0.6258, 0.4257, 0.6058, 0.4409, 0.5929, 0.4409, 0.5929, 0.4257, 0.6058, 0.4107, 0.5862, 0.4247, 0.5746, 0.425, 0.9873, 0.4104, 0.9756, 0.4255, 0.9552, 0.4414, 0.968, 0.4414, 0.968, 0.4255, 0.9552, 0.4412, 0.9348, 0.4583, 0.9492, 0.4583, 0.9492, 0.4412, 0.9348, 0.4566, 0.9152, 0.4753, 0.9313, 0.4753, 0.9313, 0.4566, 0.9152, 0.4714, 0.8963, 0.4919, 0.9139, 0.4919, 0.9139, 0.4714, 0.8963, 0.4859, 0.8776, 0.5081, 0.8964, 0.5081, 0.8964, 0.4859, 0.8776, 0.5005, 0.8585, 0.5243, 0.8783, 0.5017, 0.7009, 0.4769, 0.719, 0.4636, 0.6992, 0.4868, 0.6823, 0.4868, 0.6823, 0.4636, 0.6992, 0.4505, 0.6798, 0.4721, 0.664, 0.4721, 0.664, 0.4505, 0.6798, 0.4371, 0.6599, 0.457, 0.6453, 0.457, 0.6453, 0.4371, 0.6599, 0.4233, 0.6391, 0.4414, 0.6258, 0.4414, 0.6258, 0.4233, 0.6391, 0.4093, 0.6177, 0.4257, 0.6058, 0.4257, 0.6058, 0.4093, 0.6177, 0.3957, 0.5968, 0.4107, 0.5862, 0.4104, 0.9756, 0.395, 0.965, 0.4086, 0.9435, 0.4255, 0.9552, 0.4255, 0.9552, 0.4086, 0.9435, 0.4227, 0.9218, 0.4412, 0.9348, 0.4412, 0.9348, 0.4227, 0.9218, 0.4364, 0.9008, 0.4566, 0.9152, 0.4566, 0.9152, 0.4364, 0.9008, 0.4495, 0.8806, 0.4714, 0.8963, 0.4714, 0.8963, 0.4495, 0.8806, 0.4623, 0.8608, 0.4859, 0.8776, 0.4859, 0.8776, 0.4623, 0.8608, 0.4753, 0.8406, 0.5005, 0.8585, 0.4769, 0.719, 0.4507, 0.735, 0.4391, 0.7142, 0.4636, 0.6992, 0.4636, 0.6992, 0.4391, 0.7142, 0.4276, 0.6937, 0.4505, 0.6798, 0.4505, 0.6798, 0.4276, 0.6937, 0.416, 0.6727, 0.4371, 0.6599, 0.4371, 0.6599, 0.416, 0.6727, 0.4041, 0.6507, 0.4233, 0.6391, 0.4233, 0.6391, 0.4041, 0.6507, 0.3918, 0.6282, 0.4093, 0.6177, 0.4093, 0.6177, 0.3918, 0.6282, 0.3799, 0.6062, 0.3957, 0.5968, 0.395, 0.965, 0.3789, 0.9556, 0.3908, 0.9332, 0.4086, 0.9435, 0.4086, 0.9435, 0.3908, 0.9332, 0.4031, 0.9103, 0.4227, 0.9218, 0.4227, 0.9218, 0.4031, 0.9103, 0.415, 0.8882, 0.4364, 0.9008, 0.4364, 0.9008, 0.415, 0.8882, 0.4264, 0.8669, 0.4495, 0.8806, 0.4495, 0.8806, 0.4264, 0.8669, 0.4375, 0.8461, 0.4623, 0.8608, 0.4623, 0.8608, 0.4375, 0.8461, 0.4488, 0.825, 0.4753, 0.8406, 0.4507, 0.735, 0.4232, 0.7487, 0.4134, 0.727, 0.4391, 0.7142, 0.4391, 0.7142, 0.4134, 0.727, 0.4037, 0.7056, 0.4276, 0.6937, 0.4276, 0.6937, 0.4037, 0.7056, 0.3939, 0.6837, 0.416, 0.6727, 0.416, 0.6727, 0.3939, 0.6837, 0.3838, 0.6608, 0.4041, 0.6507, 0.4041, 0.6507, 0.3838, 0.6608, 0.3735, 0.6372, 0.3918, 0.6282, 0.3918, 0.6282, 0.3735, 0.6372, 0.3634, 0.6143, 0.3799, 0.6062, 0.3789, 0.9556, 0.3621, 0.9475, 0.3722, 0.9243, 0.3908, 0.9332, 0.3908, 0.9332, 0.3722, 0.9243, 0.3825, 0.9005, 0.4031, 0.9103, 0.4031, 0.9103, 0.3825, 0.9005, 0.3926, 0.8774, 0.415, 0.8882, 0.415, 0.8882, 0.3926, 0.8774, 0.4022, 0.8552, 0.4264, 0.8669, 0.4264, 0.8669, 0.4022, 0.8552, 0.4115, 0.8336, 0.4375, 0.8461, 0.4375, 0.8461, 0.4115, 0.8336, 0.421, 0.8115, 0.4488, 0.825, 0.4232, 0.7487, 0.3947, 0.7601, 0.3867, 0.7376, 0.4134, 0.727, 0.4134, 0.727, 0.3867, 0.7376, 0.3789, 0.7155, 0.4037, 0.7056, 0.4037, 0.7056, 0.3789, 0.7155, 0.371, 0.6928, 0.3939, 0.6837, 0.3939, 0.6837, 0.371, 0.6928, 0.3628, 0.6691, 0.3838, 0.6608, 0.3838, 0.6608, 0.3628, 0.6691, 0.3544, 0.6447, 0.3735, 0.6372, 0.3735, 0.6372, 0.3544, 0.6447, 0.3462, 0.621, 0.3634, 0.6143, 0.3621, 0.9475, 0.3448, 0.9408, 0.3529, 0.9169, 0.3722, 0.9243, 0.3722, 0.9243, 0.3529, 0.9169, 0.3613, 0.8924, 0.3825, 0.9005, 0.3825, 0.9005, 0.3613, 0.8924, 0.3694, 0.8684, 0.3926, 0.8774, 0.3926, 0.8774, 0.3694, 0.8684, 0.3771, 0.8456, 0.4022, 0.8552, 0.4022, 0.8552, 0.3771, 0.8456, 0.3846, 0.8232, 0.4115, 0.8336, 0.4115, 0.8336, 0.3846, 0.8232, 0.3921, 0.8005, 0.421, 0.8115, 0.3947, 0.7601, 0.3653, 0.769, 0.3592, 0.746, 0.3867, 0.7376, 0.3867, 0.7376, 0.3592, 0.746, 0.3533, 0.7232, 0.3789, 0.7155, 0.3789, 0.7155, 0.3533, 0.7232, 0.3473, 0.7, 0.371, 0.6928, 0.371, 0.6928, 0.3473, 0.7, 0.3411, 0.6757, 0.3628, 0.6691, 0.3628, 0.6691, 0.3411, 0.6757, 0.3348, 0.6507, 0.3544, 0.6447, 0.3544, 0.6447, 0.3348, 0.6507, 0.3286, 0.6263, 0.3462, 0.621, 0.3448, 0.9408, 0.327, 0.9356, 0.3331, 0.9111, 0.3529, 0.9169, 0.3529, 0.9169, 0.3331, 0.9111, 0.3395, 0.8859, 0.3613, 0.8924, 0.3613, 0.8924, 0.3395, 0.8859, 0.3455, 0.8615, 0.3694, 0.8684, 0.3694, 0.8684, 0.3455, 0.8615, 0.3513, 0.8381, 0.3771, 0.8456, 0.3771, 0.8456, 0.3513, 0.8381, 0.3569, 0.8153, 0.3846, 0.8232, 0.3846, 0.8232, 0.3569, 0.8153, 0.3625, 0.792, 0.3921, 0.8005, 0.3653, 0.769, 0.3353, 0.7755, 0.3312, 0.752, 0.3592, 0.746, 0.3592, 0.746, 0.3312, 0.752, 0.3271, 0.7288, 0.3533, 0.7232, 0.3533, 0.7232, 0.3271, 0.7288, 0.3231, 0.7052, 0.3473, 0.7, 0.3473, 0.7, 0.3231, 0.7052, 0.3189, 0.6804, 0.3411, 0.6757, 0.3411, 0.6757, 0.3189, 0.6804, 0.3147, 0.6549, 0.3348, 0.6507, 0.3348, 0.6507, 0.3147, 0.6549, 0.3105, 0.6301, 0.3286, 0.6263, 0.327, 0.9356, 0.3088, 0.9319, 0.3129, 0.907, 0.3331, 0.9111, 0.3331, 0.9111, 0.3129, 0.907, 0.3171, 0.8814, 0.3395, 0.8859, 0.3395, 0.8859, 0.3171, 0.8814, 0.3212, 0.8565, 0.3455, 0.8615, 0.3455, 0.8615, 0.3212, 0.8565, 0.325, 0.8327, 0.3513, 0.8381, 0.3513, 0.8381, 0.325, 0.8327, 0.3287, 0.8095, 0.3569, 0.8153, 0.3569, 0.8153, 0.3287, 0.8095, 0.3324, 0.7859, 0.3625, 0.792, 0.3353, 0.7755, 0.3048, 0.7795, 0.3027, 0.7557, 0.3312, 0.752, 0.3312, 0.752, 0.3027, 0.7557, 0.3005, 0.7323, 0.3271, 0.7288, 0.3271, 0.7288, 0.3005, 0.7323, 0.2985, 0.7083, 0.3231, 0.7052, 0.3231, 0.7052, 0.2985, 0.7083, 0.2964, 0.6833, 0.3189, 0.6804, 0.3189, 0.6804, 0.2964, 0.6833, 0.2943, 0.6575, 0.3147, 0.6549, 0.3147, 0.6549, 0.2943, 0.6575, 0.2922, 0.6324, 0.3105, 0.6301, 0.3088, 0.9319, 0.2904, 0.9297, 0.2924, 0.9045, 0.3129, 0.907, 0.3129, 0.907, 0.2924, 0.9045, 0.2945, 0.8787, 0.3171, 0.8814, 0.3171, 0.8814, 0.2945, 0.8787, 0.2965, 0.8536, 0.3212, 0.8565, 0.3212, 0.8565, 0.2965, 0.8536, 0.2984, 0.8296, 0.325, 0.8327, 0.325, 0.8327, 0.2984, 0.8296, 0.3001, 0.8061, 0.3287, 0.8095, 0.3287, 0.8095, 0.3001, 0.8061, 0.3018, 0.7823, 0.3324, 0.7859, 0.3048, 0.7795, 0.2741, 0.7809, 0.2739, 0.757, 0.3027, 0.7557, 0.3027, 0.7557, 0.2739, 0.757, 0.2738, 0.7335, 0.3005, 0.7323, 0.3005, 0.7323, 0.2738, 0.7335, 0.2737, 0.7094, 0.2985, 0.7083, 0.2985, 0.7083, 0.2737, 0.7094, 0.2737, 0.6843, 0.2964, 0.6833, 0.2964, 0.6833, 0.2737, 0.6843, 0.2738, 0.6584, 0.2943, 0.6575, 0.2943, 0.6575, 0.2738, 0.6584, 0.2738, 0.6332, 0.2922, 0.6324, 0.2904, 0.9297, 0.2719, 0.929, 0.2719, 0.9038, 0.2924, 0.9045, 0.2924, 0.9045, 0.2719, 0.9038, 0.2718, 0.8779, 0.2945, 0.8787, 0.2945, 0.8787, 0.2718, 0.8779, 0.2717, 0.8528, 0.2965, 0.8536, 0.2965, 0.8536, 0.2717, 0.8528, 0.2716, 0.8287, 0.2984, 0.8296, 0.2984, 0.8296, 0.2716, 0.8287, 0.2713, 0.8052, 0.3001, 0.8061, 0.3001, 0.8061, 0.2713, 0.8052, 0.271, 0.7812, 0.3018, 0.7823, 0.2741, 0.7809, 0.2433, 0.7798, 0.2452, 0.7559, 0.2739, 0.757, 0.2739, 0.757, 0.2452, 0.7559, 0.247, 0.7325, 0.2738, 0.7335, 0.2738, 0.7335, 0.247, 0.7325, 0.2489, 0.7084, 0.2737, 0.7094, 0.2737, 0.7094, 0.2489, 0.7084, 0.2511, 0.6834, 0.2737, 0.6843, 0.2737, 0.6843, 0.2511, 0.6834, 0.2532, 0.6576, 0.2738, 0.6584, 0.2738, 0.6584, 0.2532, 0.6576, 0.2553, 0.6325, 0.2738, 0.6332, 0.2719, 0.929, 0.2535, 0.9299, 0.2513, 0.9048, 0.2719, 0.9038, 0.2719, 0.9038, 0.2513, 0.9048, 0.2491, 0.879, 0.2718, 0.8779, 0.2718, 0.8779, 0.2491, 0.879, 0.2469, 0.8539, 0.2717, 0.8528, 0.2717, 0.8528, 0.2469, 0.8539, 0.2448, 0.83, 0.2716, 0.8287, 0.2716, 0.8287, 0.2448, 0.83, 0.2426, 0.8066, 0.2713, 0.8052, 0.2713, 0.8052, 0.2426, 0.8066, 0.2403, 0.7828, 0.271, 0.7812, 0.2433, 0.7798, 0.2127, 0.776, 0.2166, 0.7524, 0.2452, 0.7559, 0.2452, 0.7559, 0.2166, 0.7524, 0.2203, 0.7292, 0.247, 0.7325, 0.247, 0.7325, 0.2203, 0.7292, 0.2243, 0.7054, 0.2489, 0.7084, 0.2489, 0.7084, 0.2243, 0.7054, 0.2285, 0.6806, 0.2511, 0.6834, 0.2511, 0.6834, 0.2285, 0.6806, 0.2328, 0.655, 0.2532, 0.6576, 0.2532, 0.6576, 0.2328, 0.655, 0.2369, 0.6302, 0.2553, 0.6325, 0.2535, 0.9299, 0.2351, 0.9322, 0.231, 0.9074, 0.2513, 0.9048, 0.2513, 0.9048, 0.231, 0.9074, 0.2266, 0.882, 0.2491, 0.879, 0.2491, 0.879, 0.2266, 0.882, 0.2223, 0.8572, 0.2469, 0.8539, 0.2469, 0.8539, 0.2223, 0.8572, 0.2182, 0.8335, 0.2448, 0.83, 0.2448, 0.83, 0.2182, 0.8335, 0.2141, 0.8104, 0.2426, 0.8066, 0.2426, 0.8066, 0.2141, 0.8104, 0.2098, 0.7869, 0.2403, 0.7828, 0.2127, 0.776, 0.1826, 0.7697, 0.1884, 0.7465, 0.2166, 0.7524, 0.2166, 0.7524, 0.1884, 0.7465, 0.1941, 0.7237, 0.2203, 0.7292, 0.2203, 0.7292, 0.1941, 0.7237, 0.2, 0.7003, 0.2243, 0.7054, 0.2243, 0.7054, 0.2, 0.7003, 0.2062, 0.6759, 0.2285, 0.6806, 0.2285, 0.6806, 0.2062, 0.6759, 0.2126, 0.6509, 0.2328, 0.655, 0.2328, 0.655, 0.2126, 0.6509, 0.2188, 0.6264, 0.2369, 0.6302, 0.2351, 0.9322, 0.2171, 0.936, 0.2109, 0.9116, 0.231, 0.9074, 0.231, 0.9074, 0.2109, 0.9116, 0.2044, 0.8867, 0.2266, 0.882, 0.2266, 0.882, 0.2044, 0.8867, 0.1982, 0.8625, 0.2223, 0.8572, 0.2223, 0.8572, 0.1982, 0.8625, 0.1921, 0.8392, 0.2182, 0.8335, 0.2182, 0.8335, 0.1921, 0.8392, 0.186, 0.8166, 0.2141, 0.8104, 0.2141, 0.8104, 0.186, 0.8166, 0.1798, 0.7935, 0.2098, 0.7869, 0.1826, 0.7697, 0.1531, 0.761, 0.1608, 0.7383, 0.1884, 0.7465, 0.1884, 0.7465, 0.1608, 0.7383, 0.1683, 0.716, 0.1941, 0.7237, 0.1941, 0.7237, 0.1683, 0.716, 0.1762, 0.6933, 0.2, 0.7003, 0.2, 0.7003, 0.1762, 0.6933, 0.1844, 0.6695, 0.2062, 0.6759, 0.2062, 0.6759, 0.1844, 0.6695, 0.1929, 0.645, 0.2126, 0.6509, 0.2126, 0.6509, 0.1929, 0.645, 0.2011, 0.6211, 0.2188, 0.6264, 0.2171, 0.936, 0.1995, 0.9413, 0.1913, 0.9176, 0.2109, 0.9116, 0.2109, 0.9116, 0.1913, 0.9176, 0.1828, 0.8933, 0.2044, 0.8867, 0.2044, 0.8867, 0.1828, 0.8933, 0.1745, 0.8697, 0.1982, 0.8625, 0.1982, 0.8625, 0.1745, 0.8697, 0.1665, 0.8471, 0.1921, 0.8392, 0.1921, 0.8392, 0.1665, 0.8471, 0.1586, 0.8251, 0.186, 0.8166, 0.186, 0.8166, 0.1586, 0.8251, 0.1505, 0.8027, 0.1798, 0.7935, 0.1531, 0.761, 0.1244, 0.7498, 0.134, 0.7278, 0.1608, 0.7383, 0.1608, 0.7383, 0.134, 0.7278, 0.1434, 0.7062, 0.1683, 0.716, 0.1683, 0.716, 0.1434, 0.7062, 0.1531, 0.6842, 0.1762, 0.6933, 0.1762, 0.6933, 0.1531, 0.6842, 0.1632, 0.6613, 0.1844, 0.6695, 0.1844, 0.6695, 0.1632, 0.6613, 0.1737, 0.6376, 0.1929, 0.645, 0.1929, 0.645, 0.1737, 0.6376, 0.1838, 0.6145, 0.2011, 0.6211, 0.1995, 0.9413, 0.1824, 0.948, 0.1723, 0.9252, 0.1913, 0.9176, 0.1913, 0.9176, 0.1723, 0.9252, 0.1619, 0.9018, 0.1828, 0.8933, 0.1828, 0.8933, 0.1619, 0.9018, 0.1516, 0.8789, 0.1745, 0.8697, 0.1745, 0.8697, 0.1516, 0.8789, 0.1418, 0.8571, 0.1665, 0.8471, 0.1665, 0.8471, 0.1418, 0.8571, 0.132, 0.8358, 0.1586, 0.8251, 0.1586, 0.8251, 0.132, 0.8358, 0.1221, 0.8142, 0.1505, 0.8027, 0.1244, 0.7498, 0.09662, 0.7361, 0.1082, 0.715, 0.134, 0.7278, 0.134, 0.7278, 0.1082, 0.715, 0.1193, 0.6944, 0.1434, 0.7062, 0.1434, 0.7062, 0.1193, 0.6944, 0.1308, 0.6733, 0.1531, 0.6842, 0.1531, 0.6842, 0.1308, 0.6733, 0.1428, 0.6513, 0.1632, 0.6613, 0.1632, 0.6613, 0.1428, 0.6513, 0.1552, 0.6286, 0.1737, 0.6376, 0.1737, 0.6376, 0.1552, 0.6286, 0.1671, 0.6064, 0.1838, 0.6145, 0.1824, 0.948, 0.1659, 0.9561, 0.154, 0.9342, 0.1723, 0.9252, 0.1723, 0.9252, 0.154, 0.9342, 0.1417, 0.9117, 0.1619, 0.9018, 0.1619, 0.9018, 0.1417, 0.9117, 0.1297, 0.89, 0.1516, 0.8789, 0.1516, 0.8789, 0.1297, 0.89, 0.118, 0.8691, 0.1418, 0.8571, 0.1418, 0.8571, 0.118, 0.8691, 0.1065, 0.8488, 0.132, 0.8358, 0.132, 0.8358, 0.1065, 0.8488, 0.09478, 0.8281, 0.1221, 0.8142, 0.09662, 0.7361, 0.07042, 0.72, 0.08352, 0.7003, 0.1082, 0.715, 0.1082, 0.715, 0.08352, 0.7003, 0.09641, 0.6806, 0.1193, 0.6944, 0.1193, 0.6944, 0.09641, 0.6806, 0.1096, 0.6606, 0.1308, 0.6733, 0.1308, 0.6733, 0.1096, 0.6606, 0.1234, 0.6398, 0.1428, 0.6513, 0.1428, 0.6513, 0.1234, 0.6398, 0.1375, 0.6182, 0.1552, 0.6286, 0.1552, 0.6286, 0.1375, 0.6182, 0.1511, 0.597, 0.1671, 0.6064, 0.1659, 0.9561, 0.1502, 0.9655, 0.1367, 0.9447, 0.154, 0.9342, 0.154, 0.9342, 0.1367, 0.9447, 0.1226, 0.9235, 0.1417, 0.9117, 0.1417, 0.9117, 0.1226, 0.9235, 0.1088, 0.9029, 0.1297, 0.89, 0.1297, 0.89, 0.1088, 0.9029, 0.09536, 0.8831, 0.118, 0.8691, 0.118, 0.8691, 0.09536, 0.8831, 0.08219, 0.8638, 0.1065, 0.8488, 0.1065, 0.8488, 0.08219, 0.8638, 0.06878, 0.8443, 0.09478, 0.8281, 0.07042, 0.72, 0.04565, 0.7022, 0.0603, 0.6834, 0.08352, 0.7003, 0.08352, 0.7003, 0.0603, 0.6834, 0.07477, 0.665, 0.09641, 0.6806, 0.09641, 0.6806, 0.07477, 0.665, 0.08964, 0.6462, 0.1096, 0.6606, 0.1096, 0.6606, 0.08964, 0.6462, 0.105, 0.6268, 0.1234, 0.6398, 0.1234, 0.6398, 0.105, 0.6268, 0.1207, 0.6066, 0.1375, 0.6182, 0.1375, 0.6182, 0.1207, 0.6066, 0.1358, 0.5864, 0.1511, 0.597, 0.1502, 0.9655, 0.1353, 0.976, 0.1204, 0.9565, 0.1367, 0.9447, 0.1367, 0.9447, 0.1204, 0.9565, 0.1047, 0.9367, 0.1226, 0.9235, 0.1226, 0.9235, 0.1047, 0.9367, 0.08909, 0.9175, 0.1088, 0.9029, 0.1088, 0.9029, 0.08909, 0.9175, 0.07397, 0.899, 0.09536, 0.8831, 0.09536, 0.8831, 0.07397, 0.899, 0.05924, 0.8809, 0.08219, 0.8638, 0.08219, 0.8638, 0.05924, 0.8809, 0.0443, 0.8625, 0.06878, 0.8443, 0.04565, 0.7022, 0.02225, 0.6824, 0.03842, 0.6646, 0.0603, 0.6834, 0.0603, 0.6834, 0.03842, 0.6646, 0.05455, 0.6474, 0.07477, 0.665, 0.07477, 0.665, 0.05455, 0.6474, 0.0711, 0.6302, 0.08964, 0.6462, 0.08964, 0.6462, 0.0711, 0.6302, 0.08805, 0.6124, 0.105, 0.6268, 0.105, 0.6268, 0.08805, 0.6124, 0.105, 0.5938, 0.1207, 0.6066, 0.1207, 0.6066, 0.105, 0.5938, 0.1213, 0.5747, 0.1358, 0.5864, 0.1353, 0.976, 0.1213, 0.9875, 0.1052, 0.9693, 0.1204, 0.9565, 0.1204, 0.9565, 0.1052, 0.9693, 0.08807, 0.9512, 0.1047, 0.9367, 0.1047, 0.9367, 0.08807, 0.9512, 0.07087, 0.9338, 0.08909, 0.9175, 0.08909, 0.9175, 0.07087, 0.9338, 0.05409, 0.9168, 0.07397, 0.899, 0.07397, 0.899, 0.05409, 0.9168, 0.03777, 0.8998, 0.05924, 0.8809, 0.05924, 0.8809, 0.03777, 0.8998, 0.02152, 0.8826, 0.0443, 0.8625, 0.02225, 0.6824, 0.0001565, 0.6608, 0.01766, 0.6437, 0.03842, 0.6646, 0.03842, 0.6646, 0.01766, 0.6437, 0.03585, 0.6277, 0.05455, 0.6474, 0.05455, 0.6474, 0.03585, 0.6277, 0.0544, 0.6124, 0.0711, 0.6302, 0.0711, 0.6302, 0.0544, 0.6124, 0.0728, 0.5969, 0.08805, 0.6124, 0.08805, 0.6124, 0.0728, 0.5969, 0.09055, 0.5803, 0.105, 0.5938, 0.105, 0.5938, 0.09055, 0.5803, 0.1074, 0.5622, 0.1213, 0.5747, 0.1213, 0.9875, 0.1081, 0.9998, 0.09146, 0.9829, 0.1052, 0.9693, 0.1052, 0.9693, 0.09146, 0.9829, 0.0733, 0.9671, 0.08807, 0.9512, 0.08807, 0.9512, 0.0733, 0.9671, 0.05435, 0.9519, 0.07087, 0.9338, 0.07087, 0.9338, 0.05435, 0.9519, 0.03548, 0.9366, 0.05409, 0.9168, 0.05409, 0.9168, 0.03548, 0.9366, 0.01734, 0.9206, 0.03777, 0.8998, 0.03777, 0.8998, 0.01734, 0.9206, 0.0001565, 0.904, 0.02152, 0.8826, 0.0001565, 0.5055, 0.01376, 0.4782, 0.03477, 0.4894, 0.02192, 0.5159, 0.02192, 0.5159, 0.03477, 0.4894, 0.05584, 0.5003, 0.04446, 0.5253, 0.04446, 0.5253, 0.05584, 0.5003, 0.07745, 0.5111, 0.06756, 0.5339, 0.06756, 0.5339, 0.07745, 0.5111, 0.09961, 0.5222, 0.09071, 0.5422, 0.09071, 0.5422, 0.09961, 0.5222, 0.1218, 0.5338, 0.1133, 0.5513, 0.1133, 0.5513, 0.1218, 0.5338, 0.1431, 0.5458, 0.1347, 0.5618, 0.1341, 0.0001579, 0.1432, 0.01658, 0.1215, 0.02927, 0.1122, 0.01175, 0.1122, 0.01175, 0.1215, 0.02927, 0.09934, 0.04136, 0.08997, 0.0217, 0.08997, 0.0217, 0.09934, 0.04136, 0.0775, 0.05264, 0.06746, 0.03037, 0.06746, 0.03037, 0.0775, 0.05264, 0.05619, 0.06357, 0.04487, 0.03882, 0.04487, 0.03882, 0.05619, 0.06357, 0.03528, 0.07467, 0.02237, 0.04806, 0.02237, 0.04806, 0.03528, 0.07467, 0.01412, 0.08631, 0.0001565, 0.05861, 0.01376, 0.4782, 0.02913, 0.4518, 0.04925, 0.4645, 0.03477, 0.4894, 0.03477, 0.4894, 0.04925, 0.4645, 0.06916, 0.4769, 0.05584, 0.5003, 0.05584, 0.5003, 0.06916, 0.4769, 0.08952, 0.4897, 0.07745, 0.5111, 0.07745, 0.5111, 0.08952, 0.4897, 0.1106, 0.5029, 0.09961, 0.5222, 0.09961, 0.5222, 0.1106, 0.5029, 0.1319, 0.5166, 0.1218, 0.5338, 0.1218, 0.5338, 0.1319, 0.5166, 0.1526, 0.5302, 0.1431, 0.5458, 0.1432, 0.01658, 0.153, 0.03237, 0.1321, 0.04649, 0.1215, 0.02927, 0.1215, 0.02927, 0.1321, 0.04649, 0.1107, 0.0605, 0.09934, 0.04136, 0.09934, 0.04136, 0.1107, 0.0605, 0.08982, 0.0739, 0.0775, 0.05264, 0.0775, 0.05264, 0.08982, 0.0739, 0.06966, 0.08681, 0.05619, 0.06357, 0.05619, 0.06357, 0.06966, 0.08681, 0.04995, 0.09962, 0.03528, 0.07467, 0.03528, 0.07467, 0.04995, 0.09962, 0.02993, 0.1128, 0.01412, 0.08631, 0.02913, 0.4518, 0.04658, 0.4266, 0.06562, 0.4409, 0.04925, 0.4645, 0.04925, 0.4645, 0.06562, 0.4409, 0.08436, 0.4549, 0.06916, 0.4769, 0.06916, 0.4769, 0.08436, 0.4549, 0.1035, 0.4694, 0.08952, 0.4897, 0.08952, 0.4897, 0.1035, 0.4694, 0.1233, 0.4845, 0.1106, 0.5029, 0.1106, 0.5029, 0.1233, 0.4845, 0.1436, 0.5001, 0.1319, 0.5166, 0.1319, 0.5166, 0.1436, 0.5001, 0.1632, 0.5153, 0.1526, 0.5302, 0.153, 0.03237, 0.164, 0.04739, 0.1442, 0.06302, 0.1321, 0.04649, 0.1321, 0.04649, 0.1442, 0.06302, 0.1238, 0.0788, 0.1107, 0.0605, 0.1107, 0.0605, 0.1238, 0.0788, 0.1041, 0.09402, 0.08982, 0.0739, 0.08982, 0.0739, 0.1041, 0.09402, 0.08508, 0.1087, 0.06966, 0.08681, 0.06966, 0.08681, 0.08508, 0.1087, 0.06658, 0.1231, 0.04995, 0.09962, 0.04995, 0.09962, 0.06658, 0.1231, 0.04776, 0.1378, 0.02993, 0.1128, 0.04658, 0.4266, 0.06609, 0.4029, 0.08387, 0.4188, 0.06562, 0.4409, 0.06562, 0.4409, 0.08387, 0.4188, 0.1013, 0.4343, 0.08436, 0.4549, 0.08436, 0.4549, 0.1013, 0.4343, 0.1192, 0.4504, 0.1035, 0.4694, 0.1035, 0.4694, 0.1192, 0.4504, 0.1377, 0.4671, 0.1233, 0.4845, 0.1233, 0.4845, 0.1377, 0.4671, 0.1566, 0.4844, 0.1436, 0.5001, 0.1436, 0.5001, 0.1566, 0.4844, 0.1751, 0.5013, 0.1632, 0.5153, 0.164, 0.04739, 0.176, 0.06149, 0.1575, 0.07861, 0.1442, 0.06302, 0.1442, 0.06302, 0.1575, 0.07861, 0.1385, 0.09603, 0.1238, 0.0788, 0.1238, 0.0788, 0.1385, 0.09603, 0.12, 0.1129, 0.1041, 0.09402, 0.1041, 0.09402, 0.12, 0.1129, 0.1023, 0.1291, 0.08508, 0.1087, 0.08508, 0.1087, 0.1023, 0.1291, 0.08509, 0.145, 0.06658, 0.1231, 0.06658, 0.1231, 0.08509, 0.145, 0.06759, 0.1612, 0.04776, 0.1378, 0.06609, 0.4029, 0.08753, 0.3809, 0.1039, 0.3983, 0.08387, 0.4188, 0.08387, 0.4188, 0.1039, 0.3983, 0.12, 0.4153, 0.1013, 0.4343, 0.1013, 0.4343, 0.12, 0.4153, 0.1364, 0.4327, 0.1192, 0.4504, 0.1192, 0.4504, 0.1364, 0.4327, 0.1535, 0.451, 0.1377, 0.4671, 0.1377, 0.4671, 0.1535, 0.451, 0.1709, 0.4699, 0.1566, 0.4844, 0.1566, 0.4844, 0.1709, 0.4699, 0.188, 0.4882, 0.1751, 0.5013, 0.176, 0.06149, 0.1891, 0.07456, 0.172, 0.0931, 0.1575, 0.07861, 0.1575, 0.07861, 0.172, 0.0931, 0.1545, 0.112, 0.1385, 0.09603, 0.1385, 0.09603, 0.1545, 0.112, 0.1374, 0.1304, 0.12, 0.1129, 0.12, 0.1129, 0.1374, 0.1304, 0.1212, 0.148, 0.1023, 0.1291, 0.1023, 0.1291, 0.1212, 0.148, 0.1054, 0.1653, 0.08509, 0.145, 0.08509, 0.145, 0.1054, 0.1653, 0.08927, 0.1829, 0.06759, 0.1612, 0.08753, 0.3809, 0.1107, 0.3609, 0.1256, 0.3795, 0.1039, 0.3983, 0.1039, 0.3983, 0.1256, 0.3795, 0.1402, 0.3978, 0.12, 0.4153, 0.12, 0.4153, 0.1402, 0.3978, 0.1551, 0.4166, 0.1364, 0.4327, 0.1364, 0.4327, 0.1551, 0.4166, 0.1706, 0.4363, 0.1535, 0.451, 0.1535, 0.451, 0.1706, 0.4363, 0.1865, 0.4566, 0.1709, 0.4699, 0.1709, 0.4699, 0.1865, 0.4566, 0.202, 0.4763, 0.188, 0.4882, 0.1891, 0.07456, 0.2032, 0.0865, 0.1877, 0.1064, 0.172, 0.0931, 0.172, 0.0931, 0.1877, 0.1064, 0.1718, 0.1267, 0.1545, 0.112, 0.1545, 0.112, 0.1718, 0.1267, 0.1563, 0.1464, 0.1374, 0.1304, 0.1374, 0.1304, 0.1563, 0.1464, 0.1416, 0.1653, 0.1212, 0.148, 0.1212, 0.148, 0.1416, 0.1653, 0.1272, 0.1839, 0.1054, 0.1653, 0.1054, 0.1653, 0.1272, 0.1839, 0.1126, 0.2027, 0.08927, 0.1829, 0.1107, 0.3609, 0.1355, 0.3428, 0.1488, 0.3626, 0.1256, 0.3795, 0.1256, 0.3795, 0.1488, 0.3626, 0.1619, 0.3821, 0.1402, 0.3978, 0.1402, 0.3978, 0.1619, 0.3821, 0.1751, 0.4021, 0.1551, 0.4166, 0.1551, 0.4166, 0.1751, 0.4021, 0.1889, 0.423, 0.1706, 0.4363, 0.1706, 0.4363, 0.1889, 0.423, 0.203, 0.4445, 0.1865, 0.4566, 0.1865, 0.4566, 0.203, 0.4445, 0.2169, 0.4655, 0.202, 0.4763, 0.2032, 0.0865, 0.2182, 0.09722, 0.2045, 0.1183, 0.1877, 0.1064, 0.1877, 0.1064, 0.2045, 0.1183, 0.1903, 0.1398, 0.1718, 0.1267, 0.1718, 0.1267, 0.1903, 0.1398, 0.1765, 0.1608, 0.1563, 0.1464, 0.1563, 0.1464, 0.1765, 0.1608, 0.1633, 0.1809, 0.1416, 0.1653, 0.1416, 0.1653, 0.1633, 0.1809, 0.1505, 0.2005, 0.1272, 0.1839, 0.1272, 0.1839, 0.1505, 0.2005, 0.1376, 0.2205, 0.1126, 0.2027, 0.1355, 0.3428, 0.1618, 0.3269, 0.1733, 0.3478, 0.1488, 0.3626, 0.1488, 0.3626, 0.1733, 0.3478, 0.1847, 0.3683, 0.1619, 0.3821, 0.1619, 0.3821, 0.1847, 0.3683, 0.1963, 0.3893, 0.1751, 0.4021, 0.1751, 0.4021, 0.1963, 0.3893, 0.2083, 0.4113, 0.1889, 0.423, 0.1889, 0.423, 0.2083, 0.4113, 0.2206, 0.4339, 0.203, 0.4445, 0.203, 0.4445, 0.2206, 0.4339, 0.2326, 0.456, 0.2169, 0.4655, 0.2182, 0.09722, 0.2341, 0.1067, 0.2221, 0.1288, 0.2045, 0.1183, 0.2045, 0.1183, 0.2221, 0.1288, 0.2097, 0.1514, 0.1903, 0.1398, 0.1903, 0.1398, 0.2097, 0.1514, 0.1977, 0.1735, 0.1765, 0.1608, 0.1765, 0.1608, 0.1977, 0.1735, 0.1863, 0.1946, 0.1633, 0.1809, 0.1633, 0.1809, 0.1863, 0.1946, 0.1752, 0.2152, 0.1505, 0.2005, 0.1505, 0.2005, 0.1752, 0.2152, 0.1639, 0.2362, 0.1376, 0.2205, 0.1618, 0.3269, 0.1892, 0.3133, 0.199, 0.335, 0.1733, 0.3478, 0.1733, 0.3478, 0.199, 0.335, 0.2086, 0.3564, 0.1847, 0.3683, 0.1847, 0.3683, 0.2086, 0.3564, 0.2184, 0.3783, 0.1963, 0.3893, 0.1963, 0.3893, 0.2184, 0.3783, 0.2285, 0.4012, 0.2083, 0.4113, 0.2083, 0.4113, 0.2285, 0.4012, 0.2389, 0.4248, 0.2206, 0.4339, 0.2206, 0.4339, 0.2389, 0.4248, 0.2491, 0.4478, 0.2326, 0.456, 0.2341, 0.1067, 0.2507, 0.1148, 0.2406, 0.1378, 0.2221, 0.1288, 0.2221, 0.1288, 0.2406, 0.1378, 0.2301, 0.1614, 0.2097, 0.1514, 0.2097, 0.1514, 0.2301, 0.1614, 0.2199, 0.1843, 0.1977, 0.1735, 0.1977, 0.1735, 0.2199, 0.1843, 0.2103, 0.2063, 0.1863, 0.1946, 0.1863, 0.1946, 0.2103, 0.2063, 0.2009, 0.2278, 0.1752, 0.2152, 0.1752, 0.2152, 0.2009, 0.2278, 0.1914, 0.2497, 0.1639, 0.2362, 0.1892, 0.3133, 0.2177, 0.3019, 0.2257, 0.3244, 0.199, 0.335, 0.199, 0.335, 0.2257, 0.3244, 0.2335, 0.3465, 0.2086, 0.3564, 0.2086, 0.3564, 0.2335, 0.3465, 0.2414, 0.3692, 0.2184, 0.3783, 0.2184, 0.3783, 0.2414, 0.3692, 0.2496, 0.3929, 0.2285, 0.4012, 0.2285, 0.4012, 0.2496, 0.3929, 0.258, 0.4173, 0.2389, 0.4248, 0.2389, 0.4248, 0.258, 0.4173, 0.2662, 0.441, 0.2491, 0.4478, 0.2507, 0.1148, 0.2679, 0.1214, 0.2597, 0.1452, 0.2406, 0.1378, 0.2406, 0.1378, 0.2597, 0.1452, 0.2512, 0.1696, 0.2301, 0.1614, 0.2301, 0.1614, 0.2512, 0.1696, 0.243, 0.1933, 0.2199, 0.1843, 0.2199, 0.1843, 0.243, 0.1933, 0.2352, 0.216, 0.2103, 0.2063, 0.2103, 0.2063, 0.2352, 0.216, 0.2277, 0.2383, 0.2009, 0.2278, 0.2009, 0.2278, 0.2277, 0.2383, 0.22, 0.2608, 0.1914, 0.2497, 0.2177, 0.3019, 0.2471, 0.293, 0.2531, 0.3161, 0.2257, 0.3244, 0.2257, 0.3244, 0.2531, 0.3161, 0.2591, 0.3387, 0.2335, 0.3465, 0.2335, 0.3465, 0.2591, 0.3387, 0.2651, 0.362, 0.2414, 0.3692, 0.2414, 0.3692, 0.2651, 0.362, 0.2713, 0.3863, 0.2496, 0.3929, 0.2496, 0.3929, 0.2713, 0.3863, 0.2776, 0.4113, 0.258, 0.4173, 0.258, 0.4173, 0.2776, 0.4113, 0.2839, 0.4356, 0.2662, 0.441, 0.2679, 0.1214, 0.2856, 0.1267, 0.2794, 0.1511, 0.2597, 0.1452, 0.2597, 0.1452, 0.2794, 0.1511, 0.273, 0.1761, 0.2512, 0.1696, 0.2512, 0.1696, 0.273, 0.1761, 0.2667, 0.2004, 0.243, 0.1933, 0.243, 0.1933, 0.2667, 0.2004, 0.2608, 0.2237, 0.2352, 0.216, 0.2352, 0.216, 0.2608, 0.2237, 0.2552, 0.2464, 0.2277, 0.2383, 0.2277, 0.2383, 0.2552, 0.2464, 0.2494, 0.2696, 0.22, 0.2608, 0.2471, 0.293, 0.2771, 0.2865, 0.2812, 0.31, 0.2531, 0.3161, 0.2531, 0.3161, 0.2812, 0.31, 0.2852, 0.3331, 0.2591, 0.3387, 0.2591, 0.3387, 0.2852, 0.3331, 0.2893, 0.3568, 0.2651, 0.362, 0.2651, 0.362, 0.2893, 0.3568, 0.2934, 0.3815, 0.2713, 0.3863, 0.2713, 0.3863, 0.2934, 0.3815, 0.2977, 0.407, 0.2776, 0.4113, 0.2776, 0.4113, 0.2977, 0.407, 0.3019, 0.4318, 0.2839, 0.4356, 0.2856, 0.1267, 0.3036, 0.1304, 0.2995, 0.1552, 0.2794, 0.1511, 0.2794, 0.1511, 0.2995, 0.1552, 0.2952, 0.1807, 0.273, 0.1761, 0.273, 0.1761, 0.2952, 0.1807, 0.291, 0.2054, 0.2667, 0.2004, 0.2667, 0.2004, 0.291, 0.2054, 0.287, 0.2291, 0.2608, 0.2237, 0.2608, 0.2237, 0.287, 0.2291, 0.2833, 0.2523, 0.2552, 0.2464, 0.2552, 0.2464, 0.2833, 0.2523, 0.2794, 0.2758, 0.2494, 0.2696, 0.2771, 0.2865, 0.3075, 0.2826, 0.3097, 0.3063, 0.2812, 0.31, 0.2812, 0.31, 0.3097, 0.3063, 0.3118, 0.3297, 0.2852, 0.3331, 0.2852, 0.3331, 0.3118, 0.3297, 0.3138, 0.3537, 0.2893, 0.3568, 0.2893, 0.3568, 0.3138, 0.3537, 0.3159, 0.3786, 0.2934, 0.3815, 0.2934, 0.3815, 0.3159, 0.3786, 0.3181, 0.4044, 0.2977, 0.407, 0.2977, 0.407, 0.3181, 0.4044, 0.3202, 0.4295, 0.3019, 0.4318, 0.3036, 0.1304, 0.3219, 0.1327, 0.3199, 0.1577, 0.2995, 0.1552, 0.2995, 0.1552, 0.3199, 0.1577, 0.3177, 0.1835, 0.2952, 0.1807, 0.2952, 0.1807, 0.3177, 0.1835, 0.3155, 0.2085, 0.291, 0.2054, 0.291, 0.2054, 0.3155, 0.2085, 0.3136, 0.2324, 0.287, 0.2291, 0.287, 0.2291, 0.3136, 0.2324, 0.3117, 0.2558, 0.2833, 0.2523, 0.2833, 0.2523, 0.3117, 0.2558, 0.3099, 0.2796, 0.2794, 0.2758, 0.3075, 0.2826, 0.3382, 0.2811, 0.3384, 0.305, 0.3097, 0.3063, 0.3097, 0.3063, 0.3384, 0.305, 0.3385, 0.3285, 0.3118, 0.3297, 0.3118, 0.3297, 0.3385, 0.3285, 0.3386, 0.3525, 0.3138, 0.3537, 0.3138, 0.3537, 0.3386, 0.3525, 0.3386, 0.3778, 0.3159, 0.3786, 0.3159, 0.3786, 0.3386, 0.3778, 0.3386, 0.4036, 0.3181, 0.4044, 0.3181, 0.4044, 0.3386, 0.4036, 0.3386, 0.4287, 0.3202, 0.4295, 0.3219, 0.1327, 0.3404, 0.1334, 0.3404, 0.1585, 0.3199, 0.1577, 0.3199, 0.1577, 0.3404, 0.1585, 0.3403, 0.1844, 0.3177, 0.1835, 0.3177, 0.1835, 0.3403, 0.1844, 0.3403, 0.2095, 0.3155, 0.2085, 0.3155, 0.2085, 0.3403, 0.2095, 0.3403, 0.2335, 0.3136, 0.2324, 0.3136, 0.2324, 0.3403, 0.2335, 0.3404, 0.257, 0.3117, 0.2558, 0.3117, 0.2558, 0.3404, 0.257, 0.3405, 0.2808, 0.3099, 0.2796, 0.3382, 0.2811, 0.3689, 0.2822, 0.3671, 0.3061, 0.3384, 0.305, 0.3384, 0.305, 0.3671, 0.3061, 0.3653, 0.3295, 0.3385, 0.3285, 0.3385, 0.3285, 0.3653, 0.3295, 0.3634, 0.3535, 0.3386, 0.3525, 0.3386, 0.3525, 0.3634, 0.3535, 0.3613, 0.3786, 0.3386, 0.3778, 0.3386, 0.3778, 0.3613, 0.3786, 0.3592, 0.4044, 0.3386, 0.4036, 0.3386, 0.4036, 0.3592, 0.4044, 0.3571, 0.4295, 0.3386, 0.4287, 0.3404, 0.1334, 0.3588, 0.1326, 0.3609, 0.1576, 0.3404, 0.1585, 0.3404, 0.1585, 0.3609, 0.1576, 0.363, 0.1834, 0.3403, 0.1844, 0.3403, 0.1844, 0.363, 0.1834, 0.365, 0.2084, 0.3403, 0.2095, 0.3403, 0.2095, 0.365, 0.2084, 0.367, 0.2323, 0.3403, 0.2335, 0.3403, 0.2335, 0.367, 0.2323, 0.3691, 0.2557, 0.3404, 0.257, 0.3404, 0.257, 0.3691, 0.2557, 0.3712, 0.2795, 0.3405, 0.2808, 0.3689, 0.2822, 0.3994, 0.2859, 0.3957, 0.3095, 0.3671, 0.3061, 0.3671, 0.3061, 0.3957, 0.3095, 0.3919, 0.3327, 0.3653, 0.3295, 0.3653, 0.3295, 0.3919, 0.3327, 0.388, 0.3565, 0.3634, 0.3535, 0.3634, 0.3535, 0.388, 0.3565, 0.3839, 0.3813, 0.3613, 0.3786, 0.3613, 0.3786, 0.3839, 0.3813, 0.3796, 0.4068, 0.3592, 0.4044, 0.3592, 0.4044, 0.3796, 0.4068, 0.3754, 0.4317, 0.3571, 0.4295, 0.3588, 0.1326, 0.3771, 0.1302, 0.3813, 0.155, 0.3609, 0.1576, 0.3609, 0.1576, 0.3813, 0.155, 0.3855, 0.1805, 0.363, 0.1834, 0.363, 0.1834, 0.3855, 0.1805, 0.3896, 0.2053, 0.365, 0.2084, 0.365, 0.2084, 0.3896, 0.2053, 0.3936, 0.229, 0.367, 0.2323, 0.367, 0.2323, 0.3936, 0.229, 0.3976, 0.2521, 0.3691, 0.2557, 0.3691, 0.2557, 0.3976, 0.2521, 0.4017, 0.2756, 0.3712, 0.2795, 0.3994, 0.2859, 0.4296, 0.2921, 0.4238, 0.3154, 0.3957, 0.3095, 0.3957, 0.3095, 0.4238, 0.3154, 0.4182, 0.3382, 0.3919, 0.3327, 0.3919, 0.3327, 0.4182, 0.3382, 0.4123, 0.3615, 0.388, 0.3565, 0.388, 0.3565, 0.4123, 0.3615, 0.4061, 0.3859, 0.3839, 0.3813, 0.3839, 0.3813, 0.4061, 0.3859, 0.3997, 0.411, 0.3796, 0.4068, 0.3796, 0.4068, 0.3997, 0.411, 0.3936, 0.4355, 0.3754, 0.4317, 0.3771, 0.1302, 0.3951, 0.1264, 0.4014, 0.1508, 0.3813, 0.155, 0.3813, 0.155, 0.4014, 0.1508, 0.4077, 0.1758, 0.3855, 0.1805, 0.3855, 0.1805, 0.4077, 0.1758, 0.4138, 0.2001, 0.3896, 0.2053, 0.3896, 0.2053, 0.4138, 0.2001, 0.4198, 0.2234, 0.3936, 0.229, 0.3936, 0.229, 0.4198, 0.2234, 0.4257, 0.2461, 0.3976, 0.2521, 0.3976, 0.2521, 0.4257, 0.2461, 0.4317, 0.2692, 0.4017, 0.2756, 0.4296, 0.2921, 0.4591, 0.3009, 0.4514, 0.3235, 0.4238, 0.3154, 0.4238, 0.3154, 0.4514, 0.3235, 0.4439, 0.3458, 0.4182, 0.3382, 0.4182, 0.3382, 0.4439, 0.3458, 0.4361, 0.3686, 0.4123, 0.3615, 0.4123, 0.3615, 0.4361, 0.3686, 0.4279, 0.3924, 0.4061, 0.3859, 0.4061, 0.3859, 0.4279, 0.3924, 0.4195, 0.4168, 0.3997, 0.411, 0.3997, 0.411, 0.4195, 0.4168, 0.4113, 0.4407, 0.3936, 0.4355, 0.3951, 0.1264, 0.4128, 0.1211, 0.421, 0.1448, 0.4014, 0.1508, 0.4014, 0.1508, 0.421, 0.1448, 0.4294, 0.1692, 0.4077, 0.1758, 0.4077, 0.1758, 0.4294, 0.1692, 0.4375, 0.193, 0.4138, 0.2001, 0.4138, 0.2001, 0.4375, 0.193, 0.4454, 0.2157, 0.4198, 0.2234, 0.4198, 0.2234, 0.4454, 0.2157, 0.4532, 0.2378, 0.4257, 0.2461, 0.4257, 0.2461, 0.4532, 0.2378, 0.4611, 0.2604, 0.4317, 0.2692, 0.4591, 0.3009, 0.4878, 0.312, 0.4783, 0.3339, 0.4514, 0.3235, 0.4514, 0.3235, 0.4783, 0.3339, 0.4689, 0.3555, 0.4439, 0.3458, 0.4439, 0.3458, 0.4689, 0.3555, 0.4593, 0.3776, 0.4361, 0.3686, 0.4361, 0.3686, 0.4593, 0.3776, 0.4491, 0.4006, 0.4279, 0.3924, 0.4279, 0.3924, 0.4491, 0.4006, 0.4387, 0.4243, 0.4195, 0.4168, 0.4195, 0.4168, 0.4387, 0.4243, 0.4286, 0.4474, 0.4113, 0.4407, 0.4128, 0.1211, 0.4299, 0.1143, 0.4401, 0.1373, 0.421, 0.1448, 0.421, 0.1448, 0.4401, 0.1373, 0.4505, 0.1609, 0.4294, 0.1692, 0.4294, 0.1692, 0.4505, 0.1609, 0.4606, 0.1839, 0.4375, 0.193, 0.4375, 0.193, 0.4606, 0.1839, 0.4703, 0.2059, 0.4454, 0.2157, 0.4454, 0.2157, 0.4703, 0.2059, 0.4799, 0.2273, 0.4532, 0.2378, 0.4532, 0.2378, 0.4799, 0.2273, 0.4896, 0.2491, 0.4611, 0.2604, 0.4878, 0.312, 0.5154, 0.3255, 0.5041, 0.3465, 0.4783, 0.3339, 0.4783, 0.3339, 0.5041, 0.3465, 0.493, 0.3672, 0.4689, 0.3555, 0.4689, 0.3555, 0.493, 0.3672, 0.4816, 0.3884, 0.4593, 0.3776, 0.4593, 0.3776, 0.4816, 0.3884, 0.4696, 0.4105, 0.4491, 0.4006, 0.4491, 0.4006, 0.4696, 0.4105, 0.4572, 0.4333, 0.4387, 0.4243, 0.4387, 0.4243, 0.4572, 0.4333, 0.4452, 0.4555, 0.4286, 0.4474, 0.4299, 0.1143, 0.4465, 0.1061, 0.4585, 0.1282, 0.4401, 0.1373, 0.4401, 0.1373, 0.4585, 0.1282, 0.4708, 0.1509, 0.4505, 0.1609, 0.4505, 0.1609, 0.4708, 0.1509, 0.4828, 0.1729, 0.4606, 0.1839, 0.4606, 0.1839, 0.4828, 0.1729, 0.4943, 0.194, 0.4703, 0.2059, 0.4703, 0.2059, 0.4943, 0.194, 0.5056, 0.2146, 0.4799, 0.2273, 0.4799, 0.2273, 0.5056, 0.2146, 0.5171, 0.2355, 0.4896, 0.2491, 0.5154, 0.3255, 0.5418, 0.3412, 0.5288, 0.3612, 0.5041, 0.3465, 0.5041, 0.3465, 0.5288, 0.3612, 0.5161, 0.381, 0.493, 0.3672, 0.493, 0.3672, 0.5161, 0.381, 0.5029, 0.4011, 0.4816, 0.3884, 0.4816, 0.3884, 0.5029, 0.4011, 0.4891, 0.4221, 0.4696, 0.4105, 0.4696, 0.4105, 0.4891, 0.4221, 0.4749, 0.4438, 0.4572, 0.4333, 0.4572, 0.4333, 0.4749, 0.4438, 0.4611, 0.4649, 0.4452, 0.4555, 0.4465, 0.1061, 0.4623, 0.09659, 0.4761, 0.1176, 0.4585, 0.1282, 0.4585, 0.1282, 0.4761, 0.1176, 0.4902, 0.1392, 0.4708, 0.1509, 0.4708, 0.1509, 0.4902, 0.1392, 0.504, 0.1602, 0.4828, 0.1729, 0.4828, 0.1729, 0.504, 0.1602, 0.5172, 0.1802, 0.4943, 0.194, 0.4943, 0.194, 0.5172, 0.1802, 0.5302, 0.1997, 0.5056, 0.2146, 0.5056, 0.2146, 0.5302, 0.1997, 0.5434, 0.2196, 0.5171, 0.2355, 0.5418, 0.3412, 0.5669, 0.359, 0.5522, 0.3779, 0.5288, 0.3612, 0.5288, 0.3612, 0.5522, 0.3779, 0.5379, 0.3965, 0.5161, 0.381, 0.5161, 0.381, 0.5379, 0.3965, 0.5231, 0.4155, 0.5029, 0.4011, 0.5029, 0.4011, 0.5231, 0.4155, 0.5076, 0.4353, 0.4891, 0.4221, 0.4891, 0.4221, 0.5076, 0.4353, 0.4917, 0.4557, 0.4749, 0.4438, 0.4749, 0.4438, 0.4917, 0.4557, 0.4762, 0.4756, 0.4611, 0.4649, 0.4623, 0.09659, 0.4772, 0.08581, 0.4927, 0.1056, 0.4761, 0.1176, 0.4761, 0.1176, 0.4927, 0.1056, 0.5086, 0.1259, 0.4902, 0.1392, 0.4902, 0.1392, 0.5086, 0.1259, 0.524, 0.1457, 0.504, 0.1602, 0.504, 0.1602, 0.524, 0.1457, 0.5389, 0.1645, 0.5172, 0.1802, 0.5172, 0.1802, 0.5389, 0.1645, 0.5535, 0.1829, 0.5302, 0.1997, 0.5302, 0.1997, 0.5535, 0.1829, 0.5683, 0.2016, 0.5434, 0.2196, 0.5669, 0.359, 0.5903, 0.3789, 0.5742, 0.3965, 0.5522, 0.3779, 0.5522, 0.3779, 0.5742, 0.3965, 0.5583, 0.4138, 0.5379, 0.3965, 0.5379, 0.3965, 0.5583, 0.4138, 0.542, 0.4315, 0.5231, 0.4155, 0.5231, 0.4155, 0.542, 0.4315, 0.525, 0.4499, 0.5076, 0.4353, 0.5076, 0.4353, 0.525, 0.4499, 0.5074, 0.4689, 0.4917, 0.4557, 0.4917, 0.4557, 0.5074, 0.4689, 0.4904, 0.4875, 0.4762, 0.4756, 0.4772, 0.08581, 0.4913, 0.07385, 0.5083, 0.09227, 0.4927, 0.1056, 0.4927, 0.1056, 0.5083, 0.09227, 0.5258, 0.1112, 0.5086, 0.1259, 0.5086, 0.1259, 0.5258, 0.1112, 0.5428, 0.1296, 0.524, 0.1457, 0.524, 0.1457, 0.5428, 0.1296, 0.5592, 0.1471, 0.5389, 0.1645, 0.5389, 0.1645, 0.5592, 0.1471, 0.5753, 0.1642, 0.5535, 0.1829, 0.5535, 0.1829, 0.5753, 0.1642, 0.5916, 0.1816, 0.5683, 0.2016, 0.5903, 0.3789, 0.612, 0.4007, 0.5944, 0.4168, 0.5742, 0.3965, 0.5742, 0.3965, 0.5944, 0.4168, 0.5772, 0.4328, 0.5583, 0.4138, 0.5583, 0.4138, 0.5772, 0.4328, 0.5595, 0.449, 0.542, 0.4315, 0.542, 0.4315, 0.5595, 0.449, 0.541, 0.4659, 0.525, 0.4499, 0.525, 0.4499, 0.541, 0.4659, 0.522, 0.4834, 0.5074, 0.4689, 0.5074, 0.4689, 0.522, 0.4834, 0.5035, 0.5006, 0.4904, 0.4875, 0.4913, 0.07385, 0.5042, 0.06078, 0.5227, 0.07772, 0.5083, 0.09227, 0.5083, 0.09227, 0.5227, 0.07772, 0.5416, 0.0951, 0.5258, 0.1112, 0.5258, 0.1112, 0.5416, 0.0951, 0.5601, 0.112, 0.5428, 0.1296, 0.5428, 0.1296, 0.5601, 0.112, 0.5779, 0.1281, 0.5592, 0.1471, 0.5592, 0.1471, 0.5779, 0.1281, 0.5954, 0.1437, 0.5753, 0.1642, 0.5753, 0.1642, 0.5954, 0.1437, 0.6131, 0.1597, 0.5916, 0.1816, 0.612, 0.4007, 0.6318, 0.4241, 0.613, 0.4388, 0.5944, 0.4168, 0.5944, 0.4168, 0.613, 0.4388, 0.5945, 0.4532, 0.5772, 0.4328, 0.5772, 0.4328, 0.5945, 0.4532, 0.5755, 0.4679, 0.5595, 0.449, 0.5595, 0.449, 0.5755, 0.4679, 0.5557, 0.4831, 0.541, 0.4659, 0.541, 0.4659, 0.5557, 0.4831, 0.5354, 0.499, 0.522, 0.4834, 0.522, 0.4834, 0.5354, 0.499, 0.5156, 0.5147, 0.5035, 0.5006, 0.5042, 0.06078, 0.5161, 0.04674, 0.5358, 0.06209, 0.5227, 0.07772, 0.5227, 0.07772, 0.5358, 0.06209, 0.5561, 0.07776, 0.5416, 0.0951, 0.5416, 0.0951, 0.5561, 0.07776, 0.5759, 0.09295, 0.5601, 0.112, 0.5601, 0.112, 0.5759, 0.09295, 0.595, 0.1075, 0.5779, 0.1281, 0.5779, 0.1281, 0.595, 0.1075, 0.6138, 0.1216, 0.5954, 0.1437, 0.5954, 0.1437, 0.6138, 0.1216, 0.6327, 0.1361, 0.6131, 0.1597, 0.6318, 0.4241, 0.6496, 0.4491, 0.6296, 0.4623, 0.613, 0.4388, 0.613, 0.4388, 0.6296, 0.4623, 0.6099, 0.4751, 0.5945, 0.4532, 0.5945, 0.4532, 0.6099, 0.4751, 0.5898, 0.488, 0.5755, 0.4679, 0.5755, 0.4679, 0.5898, 0.488, 0.5689, 0.5014, 0.5557, 0.4831, 0.5557, 0.4831, 0.5689, 0.5014, 0.5475, 0.5155, 0.5354, 0.499, 0.5354, 0.499, 0.5475, 0.5155, 0.5266, 0.5297, 0.5156, 0.5147, 0.5161, 0.04674, 0.5268, 0.03184, 0.5475, 0.04553, 0.5358, 0.06209, 0.5358, 0.06209, 0.5475, 0.04553, 0.5689, 0.05934, 0.5561, 0.07776, 0.5561, 0.07776, 0.5689, 0.05934, 0.59, 0.07266, 0.5759, 0.09295, 0.5759, 0.09295, 0.59, 0.07266, 0.6104, 0.08548, 0.595, 0.1075, 0.595, 0.1075, 0.6104, 0.08548, 0.6303, 0.09809, 0.6138, 0.1216, 0.6138, 0.1216, 0.6303, 0.09809, 0.6503, 0.111, 0.6327, 0.1361])
me_torus.use_remesh_preserve_volume = False
me_torus.use_remesh_preserve_attributes = False
me_torus.use_mirror_vertex_groups = False
me_torus.update()

# ---- objects
ob_hemi = bpy.data.objects.new('Hemi', light_hemi)
ob_torus = bpy.data.objects.new('Torus', me_torus)

# ---- transforms, parenting, visibility, modifiers, constraints
ob_hemi.location = (0.1014, -6.276, 3.66)
ob_hemi.lineart.crease_threshold = 0.0
ob_torus.location = (0.0, 0.0, 0.0)
ob_torus.lineart.crease_threshold = 0.0

# ---- collection membership
col_collection_1.objects.link(ob_hemi)
col_collection_1.objects.link(ob_torus)

# ---- scene / render settings (as saved in the file)
scene.frame_start = 1; scene.frame_end = 250; scene.frame_set(1)
scene.render.engine = 'BLENDER_EEVEE_NEXT'
scene.render.resolution_percentage = 50
scene.render.dither_intensity = 0.0
scene.cycles.use_denoising = False
scene.cycles.samples = 10
scene.cycles.sampling_pattern = 'TABULATED_SOBOL'
scene.cycles.light_sampling_threshold = 0.0
scene.cycles.use_adaptive_sampling = False
scene.cycles.use_light_tree = False
scene.cycles.blur_glossy = 0.0
scene.cycles.pixel_filter_type = 'GAUSSIAN'
scene.cycles.sample_clamp_indirect = 0.0
scene.view_settings.view_transform = 'Standard'
bpy.context.view_layer.update()

# ---- added for rendering (the .blend has no active camera): camera
cam_auto = bpy.data.cameras.new('AutoCamera')
cam_auto.lens = 50.0
cam_auto.sensor_width = 36.0
cam_auto.clip_end = 1000.0
ob_auto_camera = bpy.data.objects.new('AutoCamera', cam_auto)
scene.collection.objects.link(ob_auto_camera)
ob_auto_camera.location = (3.30371, -3.96446, 3.88316)
ob_auto_camera.rotation_euler = (1.09748, -7.21219e-08, 0.694738)
scene.camera = ob_auto_camera
bpy.context.view_layer.update()
